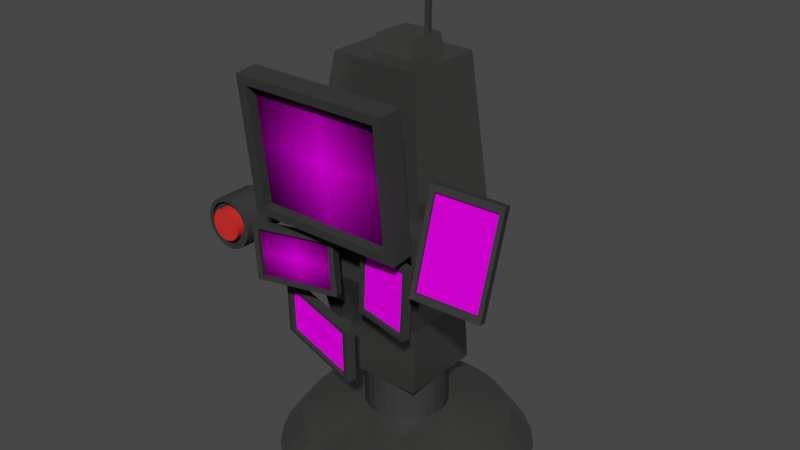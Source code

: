 # Source: BossAI.blend  (saved by Blender 2.83.18; exported with 4.5.12 LTS)
import bpy
from mathutils import Matrix  # noqa: F401  (used for matrix-valued properties, if any)

bpy.ops.wm.read_factory_settings(use_empty=True)
scene = bpy.context.scene
scene.name = 'Scene'

# ---- collections
col_collection = bpy.data.collections.new('Collection'); scene.collection.children.link(col_collection)

# ---- images (referenced by path relative to the original .blend; pixels are not part of the script)
import os
ASSET_DIR = os.environ.get("B2B_ASSET_DIR", "")  # directory of the original .blend (textures are referenced by path, not embedded)
HERE = os.path.dirname(os.path.abspath(__file__))  # packed textures are extracted next to this script under _unpacked/

def load_image(name, relpath, width, height, colorspace="sRGB"):
    """Load a texture the original file referenced (path relative to the .blend, or extracted next to this script)."""
    p = next((c for c in (os.path.join(HERE, relpath), os.path.join(ASSET_DIR, relpath)) if relpath and os.path.exists(c)), "")
    if p:
        img = bpy.data.images.load(p, check_existing=True)
        img.name = name
    else:  # same state as the original file: an image datablock whose file is absent (Cycles renders it pink)
        img = bpy.data.images.new(name, width, height)
        img.source = "FILE"
        img.filepath = "//" + (relpath or name)
    img.colorspace_settings.name = colorspace
    return img
img_bosseye_jpg = load_image('BossEye.jpg', 'BossEye.jpg', 1024, 1024, 'sRGB')
img_bossmap_png = load_image('BossMap.png', 'BossMap.png', 1024, 1024, 'sRGB')
img_bosseye2_jpg = load_image('BossEye2.jpg', 'BossEye2.jpg', 1024, 1024, 'sRGB')
img_bosseye3_jpg = load_image('BossEye3.jpg', 'BossEye3.jpg', 1024, 1024, 'sRGB')
img_bosshp1_png = load_image('BossHP1.png', 'BossHP1.png', 1024, 1024, 'sRGB')
img_bosshp2_png = load_image('BossHP2.png', 'BossHP2.png', 1024, 1024, 'sRGB')
img_bosshp3_png = load_image('BossHP3.png', 'BossHP3.png', 1024, 1024, 'sRGB')
img_bosshp4_png = load_image('BossHP4.png', 'BossHP4.png', 1024, 1024, 'sRGB')
img_bosshp5_png = load_image('BossHP5.png', 'BossHP5.png', 1024, 1024, 'sRGB')

# ---- materials (node trees are filled in below, after node groups)
mat_metal = bpy.data.materials.new('Metal')
mat_metal.use_transparent_shadow = False
mat_black = bpy.data.materials.new('Black')
mat_black.use_transparent_shadow = False
mat_material_001 = bpy.data.materials.new('Material.001')
mat_material_001.use_transparent_shadow = False
mat_bossmap = bpy.data.materials.new('BossMap')
mat_bossmap.use_transparent_shadow = False
mat_bosseye2 = bpy.data.materials.new('BossEye2')
mat_bosseye2.use_transparent_shadow = False
mat_material_002 = bpy.data.materials.new('Material.002')
mat_material_002.use_transparent_shadow = False
mat_bosshp1 = bpy.data.materials.new('BossHP1')
mat_bosshp1.use_transparent_shadow = False
mat_bosshp2 = bpy.data.materials.new('BossHP2')
mat_bosshp2.use_transparent_shadow = False
mat_bosshp3 = bpy.data.materials.new('BossHP3')
mat_bosshp3.use_transparent_shadow = False
mat_bosshp4 = bpy.data.materials.new('BossHP4')
mat_bosshp4.use_transparent_shadow = False
mat_bosshp5 = bpy.data.materials.new('BossHP5')
mat_bosshp5.use_transparent_shadow = False
mat_red = bpy.data.materials.new('Red')
mat_red.use_transparent_shadow = False

# ---- material node trees
mat_metal.use_nodes = True; mat_metal.node_tree.nodes.clear()
_N = mat_metal.node_tree.nodes; _L = mat_metal.node_tree.links
n0 = _N.new('ShaderNodeBsdfPrincipled'); n0.name = 'Principled BSDF'; n0.location = (10, 300)
n0.distribution = 'GGX'
n0.subsurface_method = 'BURLEY'
n0.inputs[0].default_value = (0.1789, 0.1771, 0.1717, 1.0)
n0.inputs[1].default_value = 0.8043
n0.inputs[2].default_value = 0.25
n0.inputs[3].default_value = 1.45
n0.inputs[13].default_value = 0.6848
n0.inputs[27].default_value = (0.0, 0.0, 0.0, 1.0)
n0.inputs[28].default_value = 1.0
n1 = _N.new('ShaderNodeOutputMaterial'); n1.name = 'Material Output'; n1.location = (300, 300)
_L.new(n0.outputs[0], n1.inputs[0])
n1.is_active_output = True
mat_black.use_nodes = True; mat_black.node_tree.nodes.clear()
_N = mat_black.node_tree.nodes; _L = mat_black.node_tree.links
n0 = _N.new('ShaderNodeBsdfPrincipled'); n0.name = 'Principled BSDF'; n0.location = (10, 300)
n0.distribution = 'GGX'
n0.subsurface_method = 'BURLEY'
n0.inputs[0].default_value = (0.03968, 0.03968, 0.03968, 1.0)
n0.inputs[2].default_value = 0.663
n0.inputs[3].default_value = 1.45
n0.inputs[13].default_value = 0.08696
n0.inputs[27].default_value = (0.0, 0.0, 0.0, 1.0)
n0.inputs[28].default_value = 1.0
n1 = _N.new('ShaderNodeOutputMaterial'); n1.name = 'Material Output'; n1.location = (300, 300)
_L.new(n0.outputs[0], n1.inputs[0])
n1.is_active_output = True
mat_material_001.use_nodes = True; mat_material_001.node_tree.nodes.clear()
_N = mat_material_001.node_tree.nodes; _L = mat_material_001.node_tree.links
n0 = _N.new('ShaderNodeOutputMaterial'); n0.name = 'Material Output'; n0.location = (300, 300)
n1 = _N.new('ShaderNodeBsdfDiffuse'); n1.name = 'Diffuse BSDF'; n1.location = (10, 300)
n1.inputs[1].default_value = 0.5
n2 = _N.new('ShaderNodeTexImage'); n2.name = 'Image Texture'; n2.location = (-280, 280)
n2.image = img_bosseye_jpg
n2.extension = 'CLIP'
_L.new(n1.outputs[0], n0.inputs[0])
_L.new(n2.outputs[0], n1.inputs[0])
n0.is_active_output = True
mat_bossmap.use_nodes = True; mat_bossmap.node_tree.nodes.clear()
_N = mat_bossmap.node_tree.nodes; _L = mat_bossmap.node_tree.links
n0 = _N.new('ShaderNodeOutputMaterial'); n0.name = 'Material Output'; n0.location = (300, 300)
n1 = _N.new('ShaderNodeBsdfDiffuse'); n1.name = 'Diffuse BSDF'; n1.location = (10, 300)
n1.inputs[1].default_value = 0.5
n2 = _N.new('ShaderNodeTexImage'); n2.name = 'Image Texture'; n2.location = (-280, 280)
n2.image = img_bossmap_png
n2.extension = 'EXTEND'
_L.new(n1.outputs[0], n0.inputs[0])
_L.new(n2.outputs[0], n1.inputs[0])
n0.is_active_output = True
mat_bosseye2.use_nodes = True; mat_bosseye2.node_tree.nodes.clear()
_N = mat_bosseye2.node_tree.nodes; _L = mat_bosseye2.node_tree.links
n0 = _N.new('ShaderNodeOutputMaterial'); n0.name = 'Material Output'; n0.location = (300, 300)
n1 = _N.new('ShaderNodeBsdfDiffuse'); n1.name = 'Diffuse BSDF'; n1.location = (10, 300)
n1.inputs[1].default_value = 0.5
n2 = _N.new('ShaderNodeTexImage'); n2.name = 'Image Texture'; n2.location = (-280, 280)
n2.image = img_bosseye2_jpg
n2.extension = 'CLIP'
_L.new(n1.outputs[0], n0.inputs[0])
_L.new(n2.outputs[0], n1.inputs[0])
n0.is_active_output = True
mat_material_002.use_nodes = True; mat_material_002.node_tree.nodes.clear()
_N = mat_material_002.node_tree.nodes; _L = mat_material_002.node_tree.links
n0 = _N.new('ShaderNodeOutputMaterial'); n0.name = 'Material Output'; n0.location = (300, 300)
n1 = _N.new('ShaderNodeBsdfDiffuse'); n1.name = 'Diffuse BSDF'; n1.location = (10, 300)
n1.inputs[1].default_value = 0.5
n2 = _N.new('ShaderNodeTexImage'); n2.name = 'Image Texture'; n2.location = (-280, 280)
n2.image = img_bosseye3_jpg
_L.new(n1.outputs[0], n0.inputs[0])
_L.new(n2.outputs[0], n1.inputs[0])
n0.is_active_output = True
mat_bosshp1.use_nodes = True; mat_bosshp1.node_tree.nodes.clear()
_N = mat_bosshp1.node_tree.nodes; _L = mat_bosshp1.node_tree.links
n0 = _N.new('ShaderNodeOutputMaterial'); n0.name = 'Material Output'; n0.location = (300, 300)
n1 = _N.new('ShaderNodeBsdfDiffuse'); n1.name = 'Diffuse BSDF'; n1.location = (10, 300)
n1.inputs[1].default_value = 0.5
n2 = _N.new('ShaderNodeTexImage'); n2.name = 'Image Texture'; n2.location = (-280, 280)
n2.image = img_bosshp1_png
n2.extension = 'EXTEND'
_L.new(n1.outputs[0], n0.inputs[0])
_L.new(n2.outputs[0], n1.inputs[0])
n0.is_active_output = True
mat_bosshp2.use_nodes = True; mat_bosshp2.node_tree.nodes.clear()
_N = mat_bosshp2.node_tree.nodes; _L = mat_bosshp2.node_tree.links
n0 = _N.new('ShaderNodeOutputMaterial'); n0.name = 'Material Output'; n0.location = (300, 300)
n1 = _N.new('ShaderNodeBsdfDiffuse'); n1.name = 'Diffuse BSDF'; n1.location = (10, 300)
n1.inputs[1].default_value = 0.5
n2 = _N.new('ShaderNodeTexImage'); n2.name = 'Image Texture'; n2.location = (-280, 280)
n2.image = img_bosshp2_png
n2.extension = 'EXTEND'
_L.new(n1.outputs[0], n0.inputs[0])
_L.new(n2.outputs[0], n1.inputs[0])
n0.is_active_output = True
mat_bosshp3.use_nodes = True; mat_bosshp3.node_tree.nodes.clear()
_N = mat_bosshp3.node_tree.nodes; _L = mat_bosshp3.node_tree.links
n0 = _N.new('ShaderNodeOutputMaterial'); n0.name = 'Material Output'; n0.location = (300, 300)
n1 = _N.new('ShaderNodeBsdfDiffuse'); n1.name = 'Diffuse BSDF'; n1.location = (10, 300)
n1.inputs[1].default_value = 0.5
n2 = _N.new('ShaderNodeTexImage'); n2.name = 'Image Texture'; n2.location = (-280, 280)
n2.image = img_bosshp3_png
n2.extension = 'EXTEND'
_L.new(n1.outputs[0], n0.inputs[0])
_L.new(n2.outputs[0], n1.inputs[0])
n0.is_active_output = True
mat_bosshp4.use_nodes = True; mat_bosshp4.node_tree.nodes.clear()
_N = mat_bosshp4.node_tree.nodes; _L = mat_bosshp4.node_tree.links
n0 = _N.new('ShaderNodeOutputMaterial'); n0.name = 'Material Output'; n0.location = (300, 300)
n1 = _N.new('ShaderNodeBsdfDiffuse'); n1.name = 'Diffuse BSDF'; n1.location = (10, 300)
n1.inputs[1].default_value = 0.5
n2 = _N.new('ShaderNodeTexImage'); n2.name = 'Image Texture'; n2.location = (-280, 280)
n2.image = img_bosshp4_png
n2.extension = 'EXTEND'
_L.new(n1.outputs[0], n0.inputs[0])
_L.new(n2.outputs[0], n1.inputs[0])
n0.is_active_output = True
mat_bosshp5.use_nodes = True; mat_bosshp5.node_tree.nodes.clear()
_N = mat_bosshp5.node_tree.nodes; _L = mat_bosshp5.node_tree.links
n0 = _N.new('ShaderNodeOutputMaterial'); n0.name = 'Material Output'; n0.location = (300, 300)
n1 = _N.new('ShaderNodeBsdfDiffuse'); n1.name = 'Diffuse BSDF'; n1.location = (10, 300)
n1.inputs[1].default_value = 0.5
n2 = _N.new('ShaderNodeTexImage'); n2.name = 'Image Texture'; n2.location = (-280, 280)
n2.image = img_bosshp5_png
n2.extension = 'EXTEND'
_L.new(n1.outputs[0], n0.inputs[0])
_L.new(n2.outputs[0], n1.inputs[0])
n0.is_active_output = True
mat_red.use_nodes = True; mat_red.node_tree.nodes.clear()
_N = mat_red.node_tree.nodes; _L = mat_red.node_tree.links
n0 = _N.new('ShaderNodeBsdfPrincipled'); n0.name = 'Principled BSDF'; n0.location = (10, 300)
n0.distribution = 'GGX'
n0.subsurface_method = 'BURLEY'
n0.inputs[0].default_value = (0.8, 0.0243, 0.0243, 1.0)
n0.inputs[3].default_value = 1.45
n0.inputs[27].default_value = (0.0, 0.0, 0.0, 1.0)
n0.inputs[28].default_value = 1.0
n1 = _N.new('ShaderNodeOutputMaterial'); n1.name = 'Material Output'; n1.location = (300, 300)
_L.new(n0.outputs[0], n1.inputs[0])
n1.is_active_output = True

# ---- world
world_world = bpy.data.worlds.new('World'); scene.world = world_world
world_world.use_nodes = True; world_world.node_tree.nodes.clear()
_N = world_world.node_tree.nodes; _L = world_world.node_tree.links
n0 = _N.new('ShaderNodeOutputWorld'); n0.name = 'World Output'; n0.location = (300, 300)
n1 = _N.new('ShaderNodeBackground'); n1.name = 'Background'; n1.location = (10, 300)
n1.inputs[0].default_value = (0.05088, 0.05088, 0.05088, 1.0)
_L.new(n1.outputs[0], n0.inputs[0])
n0.is_active_output = True
world_world.color = (0.05088, 0.05088, 0.05088)
world_world.use_sun_shadow = False
world_world.sun_shadow_jitter_overblur = 0.0

# ---- meshes
me_cube_001 = bpy.data.meshes.new('Cube.001')
me_cube_001.from_pydata([(-0.6453, -0.6453, -0.8017), (-1.069, -0.1991, 1.206), (-0.6453, 0.6453, -0.8017), (-1.069, 0.3054, 1.284), (0.6453, -0.6453, -0.8017), (1.08, -1.08, 1.004), (0.6453, 0.6453, -0.8017), (1.08, 0.594, 1.004), (-0.842, -0.842, 0.4167), (-0.842, 0.2638, 0.4167), (0.842, 0.2638, 0.4167), (0.842, -0.842, 0.4167), (0.0, 1.962, -2.229), (-9.098e-08, 0.6355, -1.472), (0.3828, 1.924, -2.229), (0.124, 0.6233, -1.472), (0.7509, 1.813, -2.229), (0.2432, 0.5871, -1.472), (1.09, 1.631, -2.229), (0.3531, 0.5284, -1.472), (1.387, 1.387, -2.229), (0.4494, 0.4494, -1.472), (1.631, 1.09, -2.229), (0.5284, 0.3531, -1.472), (1.813, 0.7509, -2.229), (0.5871, 0.2432, -1.472), (1.924, 0.3828, -2.229), (0.6233, 0.124, -1.472), (1.962, 1.481e-07, -2.229), (0.6355, 1.68e-07, -1.472), (1.924, -0.3828, -2.229), (0.6233, -0.124, -1.472), (1.813, -0.7509, -2.229), (0.5871, -0.2432, -1.472), (1.631, -1.09, -2.229), (0.5284, -0.3531, -1.472), (1.387, -1.387, -2.229), (0.4494, -0.4494, -1.472), (1.09, -1.631, -2.229), (0.3531, -0.5284, -1.472), (0.7509, -1.813, -2.229), (0.2432, -0.5871, -1.472), (0.3828, -1.924, -2.229), (0.124, -0.6233, -1.472), (-6.393e-07, -1.962, -2.229), (-2.071e-07, -0.6355, -1.472), (-0.3828, -1.924, -2.229), (-0.124, -0.6233, -1.472), (-0.7509, -1.813, -2.229), (-0.2432, -0.5871, -1.472), (-1.09, -1.631, -2.229), (-0.3531, -0.5284, -1.472), (-1.387, -1.387, -2.229), (-0.4494, -0.4494, -1.472), (-1.631, -1.09, -2.229), (-0.5284, -0.3531, -1.472), (-1.813, -0.7509, -2.229), (-0.5871, -0.2432, -1.472), (-1.924, -0.3828, -2.229), (-0.6233, -0.124, -1.472), (-1.962, 1.895e-06, -2.229), (-0.6355, 7.9e-07, -1.472), (-1.924, 0.3828, -2.229), (-0.6233, 0.124, -1.472), (-1.813, 0.7509, -2.229), (-0.5871, 0.2432, -1.472), (-1.631, 1.09, -2.229), (-0.5284, 0.3531, -1.472), (-1.387, 1.387, -2.229), (-0.4494, 0.4494, -1.472), (-1.09, 1.631, -2.229), (-0.3531, 0.5284, -1.472), (-0.7509, 1.813, -2.229), (-0.2432, 0.5871, -1.472), (-0.3828, 1.924, -2.229), (-0.124, 0.6233, -1.472), (0.3127, 1.572, -1.743), (3.764e-08, 1.603, -1.743), (0.6133, 1.481, -1.743), (0.8904, 1.333, -1.743), (1.133, 1.133, -1.743), (1.333, 0.8904, -1.743), (1.481, 0.6133, -1.743), (1.572, 0.3127, -1.743), (1.603, 2.453e-07, -1.743), (1.572, -0.3127, -1.743), (1.481, -0.6133, -1.743), (1.333, -0.8904, -1.743), (1.133, -1.133, -1.743), (0.8904, -1.333, -1.743), (0.6133, -1.481, -1.743), (0.3127, -1.572, -1.743), (-4.846e-07, -1.603, -1.743), (-0.3127, -1.572, -1.743), (-0.6133, -1.481, -1.743), (-0.8904, -1.333, -1.743), (-1.133, -1.133, -1.743), (-1.333, -0.8904, -1.743), (-1.481, -0.6133, -1.743), (-1.572, -0.3127, -1.743), (-1.603, 1.672e-06, -1.743), (-1.572, 0.3127, -1.743), (-1.481, 0.6133, -1.743), (-1.333, 0.8904, -1.743), (-1.133, 1.133, -1.743), (-0.8904, 1.333, -1.743), (-0.6133, 1.481, -1.743), (-0.3127, 1.572, -1.743), (0.124, 0.6233, -0.8122), (-1.009e-07, 0.6355, -0.8122), (0.2432, 0.5871, -0.8122), (0.3531, 0.5284, -0.8122), (0.4494, 0.4494, -0.8122), (0.5284, 0.3531, -0.8122), (0.5871, 0.2432, -0.8122), (0.6233, 0.124, -0.8122), (0.6355, 1.68e-07, -0.8122), (0.6233, -0.124, -0.8122), (0.5871, -0.2432, -0.8122), (0.5284, -0.3531, -0.8122), (0.4494, -0.4494, -0.8122), (0.3531, -0.5284, -0.8122), (0.2432, -0.5871, -0.8122), (0.124, -0.6233, -0.8122), (-2.17e-07, -0.6355, -0.8122), (-0.124, -0.6233, -0.8122), (-0.2432, -0.5871, -0.8122), (-0.3531, -0.5284, -0.8122), (-0.4494, -0.4494, -0.8122), (-0.5284, -0.3531, -0.8122), (-0.5871, -0.2432, -0.8122), (-0.6233, -0.124, -0.8122), (-0.6355, 7.9e-07, -0.8122), (-0.6233, 0.124, -0.8122), (-0.5871, 0.2432, -0.8122), (-0.5284, 0.3531, -0.8122), (-0.4494, 0.4494, -0.8122), (-0.3531, 0.5284, -0.8122), (-0.2432, 0.5871, -0.8122), (-0.124, 0.6233, -0.8122), (-1.061, -0.2215, 2.113), (-1.061, 0.05179, 2.156), (0.6812, 0.4864, 4.048), (0.6812, -0.6812, 4.048), (-1.061, -0.08484, 2.135), (2.652e-08, 0.4864, 4.048), (0.6812, 8.427e-08, 4.048), (2.652e-08, -0.6812, 4.048), (-1.061, 0.0449, 2.155), (0.3406, 0.4864, 4.048), (0.6812, -0.3406, 4.048), (-0.3406, -0.6812, 4.048), (-1.061, -0.2146, 2.115), (-0.3406, 0.4864, 4.048), (0.6812, 0.3406, 4.048), (0.3406, -0.6812, 4.048), (2.652e-08, -0.3406, 4.048), (2.652e-08, 0.3406, 4.048), (0.3406, 8.427e-08, 4.048), (-0.3406, 8.427e-08, 4.048), (-0.3406, 0.3406, 4.048), (0.3406, 0.3406, 4.048), (0.3406, -0.3406, 4.048), (-0.3406, -0.3406, 4.048), (-0.6766, 0.3383, 4.048), (-0.6766, 0.4818, 4.048), (0.3383, 0.4818, 4.048), (0.6766, 0.4818, 4.048), (0.6766, -0.3383, 4.048), (0.6766, -0.6766, 4.048), (-0.3383, -0.6766, 4.048), (-0.6766, -0.6766, 4.048), (-0.6766, -0.3383, 4.048), (-0.3383, 0.4818, 4.048), (0.6766, 0.3383, 4.048), (0.3383, -0.6766, 4.048), (-0.3383, 0.3383, 4.048), (0.3383, 0.3383, 4.048), (0.3383, -0.3383, 4.048), (-0.3383, -0.3383, 4.048), (0.1639, 0.199, 4.27), (0.1639, 0.1309, 4.27), (-0.2951, 8.427e-08, 4.27), (2.652e-08, -0.2951, 4.27), (0.2319, 0.1309, 4.27), (-0.2951, 0.2951, 4.27), (0.2319, 0.199, 4.27), (0.2951, -0.2951, 4.27), (-0.2951, -0.2951, 4.27), (-1.08, -1.08, 1.004), (-1.08, 0.594, 1.004), (-0.6812, 0.3406, 4.048), (-0.6812, 0.4864, 4.048), (-0.6812, -0.6812, 4.048), (-0.6812, -0.3406, 4.048), (-0.6812, 8.427e-08, 4.048), (-2.06, -0.3693, 1.031), (-2.261, 0.002133, 1.089), (-2.206, -0.1667, 1.602), (-2.209, -0.1617, 1.602), (-2.1, -0.3628, 1.571), (-2.103, -0.3578, 1.572), (-2.155, -0.2623, 1.587), (-2.101, -0.7666, 0.9844), (-2.528, -0.7638, 0.9849), (-2.424, -0.8398, 1.512), (-2.43, -0.8397, 1.512), (-2.199, -0.8413, 1.512), (-2.205, -0.8412, 1.512), (-2.314, -0.8405, 1.512), (2.652e-08, 0.2951, 4.27), (2.652e-08, 8.427e-08, 4.27), (0.2951, 8.427e-08, 4.27), (0.2951, 0.2951, 4.27), (0.1639, 0.199, 4.944), (0.1639, 0.1309, 4.944), (0.2319, 0.1309, 4.944), (0.2319, 0.199, 4.944), (0.1482, 0.2146, 5.004), (0.1482, 0.1153, 5.004), (0.2476, 0.1153, 5.004), (0.2476, 0.2146, 5.004), (0.167, 0.1958, 5.045), (0.167, 0.1341, 5.045), (0.2287, 0.1341, 5.045), (0.2287, 0.1958, 5.045)], [], [(8, 189, 190, 9), (9, 190, 7, 10), (10, 7, 5, 11), (11, 5, 189, 8), (2, 6, 4, 0), (5, 7, 142, 154, 146, 150, 143), (4, 11, 8, 0), (6, 10, 11, 4), (2, 9, 10, 6), (0, 8, 9, 2), (12, 77, 76, 14), (14, 76, 78, 16), (16, 78, 79, 18), (18, 79, 80, 20), (20, 80, 81, 22), (22, 81, 82, 24), (24, 82, 83, 26), (26, 83, 84, 28), (28, 84, 85, 30), (30, 85, 86, 32), (32, 86, 87, 34), (34, 87, 88, 36), (36, 88, 89, 38), (38, 89, 90, 40), (40, 90, 91, 42), (42, 91, 92, 44), (44, 92, 93, 46), (46, 93, 94, 48), (48, 94, 95, 50), (50, 95, 96, 52), (52, 96, 97, 54), (54, 97, 98, 56), (56, 98, 99, 58), (58, 99, 100, 60), (60, 100, 101, 62), (62, 101, 102, 64), (64, 102, 103, 66), (66, 103, 104, 68), (68, 104, 105, 70), (70, 105, 106, 72), (75, 73, 138, 139), (72, 106, 107, 74), (74, 107, 77, 12), (12, 14, 16, 18, 20, 22, 24, 26, 28, 30, 32, 34, 36, 38, 40, 42, 44, 46, 48, 50, 52, 54, 56, 58, 60, 62, 64, 66, 68, 70, 72, 74), (13, 15, 76, 77), (15, 17, 78, 76), (17, 19, 79, 78), (19, 21, 80, 79), (21, 23, 81, 80), (23, 25, 82, 81), (25, 27, 83, 82), (27, 29, 84, 83), (29, 31, 85, 84), (31, 33, 86, 85), (33, 35, 87, 86), (35, 37, 88, 87), (37, 39, 89, 88), (39, 41, 90, 89), (41, 43, 91, 90), (43, 45, 92, 91), (45, 47, 93, 92), (47, 49, 94, 93), (49, 51, 95, 94), (51, 53, 96, 95), (53, 55, 97, 96), (55, 57, 98, 97), (57, 59, 99, 98), (59, 61, 100, 99), (61, 63, 101, 100), (63, 65, 102, 101), (65, 67, 103, 102), (67, 69, 104, 103), (69, 71, 105, 104), (71, 73, 106, 105), (73, 75, 107, 106), (75, 13, 77, 107), (108, 109, 139, 138, 137, 136, 135, 134, 133, 132, 131, 130, 129, 128, 127, 126, 125, 124, 123, 122, 121, 120, 119, 118, 117, 116, 115, 114, 113, 112, 111, 110), (49, 47, 125, 126), (23, 21, 112, 113), (13, 75, 139, 109), (51, 49, 126, 127), (25, 23, 113, 114), (53, 51, 127, 128), (27, 25, 114, 115), (55, 53, 128, 129), (29, 27, 115, 116), (57, 55, 129, 130), (31, 29, 116, 117), (59, 57, 130, 131), (33, 31, 117, 118), (61, 59, 131, 132), (35, 33, 118, 119), (63, 61, 132, 133), (37, 35, 119, 120), (65, 63, 133, 134), (39, 37, 120, 121), (67, 65, 134, 135), (41, 39, 121, 122), (15, 13, 109, 108), (69, 67, 135, 136), (43, 41, 122, 123), (17, 15, 108, 110), (71, 69, 136, 137), (45, 43, 123, 124), (19, 17, 110, 111), (73, 71, 137, 138), (47, 45, 124, 125), (21, 19, 111, 112), (191, 160, 176, 164), (140, 152, 201, 200), (189, 5, 143, 155, 147, 151, 193), (7, 190, 192, 153, 145, 149, 142), (162, 156, 147, 155), (156, 162, 187, 183), (160, 191, 195, 159), (157, 160, 185, 210), (145, 153, 160, 157), (142, 149, 166, 167), (154, 161, 158, 146), (150, 162, 178, 168), (149, 145, 157, 161), (155, 143, 169, 175), (146, 158, 162, 150), (159, 163, 188, 182), (156, 163, 151, 147), (158, 161, 213, 212), (159, 195, 194, 163), (179, 172, 171, 170), (173, 165, 164, 176), (167, 166, 177, 174), (168, 178, 175, 169), (143, 150, 168, 169), (151, 163, 179, 170), (193, 151, 170, 171), (149, 161, 177, 166), (161, 154, 174, 177), (194, 193, 171, 172), (163, 194, 172, 179), (153, 192, 165, 173), (162, 155, 175, 178), (160, 153, 173, 176), (154, 142, 167, 174), (192, 191, 164, 165), (186, 180, 214, 217), (210, 185, 182, 211), (212, 211, 183, 187), (211, 182, 188, 183), (160, 159, 182, 185), (162, 158, 212, 187), (161, 157, 210, 213), (163, 156, 183, 188), (1, 3, 190, 189), (141, 148, 191, 192), (140, 1, 189, 193), (3, 141, 192, 190), (144, 152, 194, 195), (148, 144, 195, 191), (152, 140, 193, 194), (199, 197, 204, 206), (152, 144, 202, 201), (1, 140, 200, 196), (3, 1, 196, 197), (144, 148, 198, 202), (141, 3, 197, 199), (148, 141, 199, 198), (204, 203, 207, 208, 209, 205, 206), (198, 199, 206, 205), (200, 201, 208, 207), (201, 202, 209, 208), (196, 200, 207, 203), (197, 196, 203, 204), (202, 198, 205, 209), (181, 180, 210, 211), (184, 181, 211, 212), (186, 184, 212, 213), (180, 186, 213, 210), (215, 216, 220, 219), (181, 184, 216, 215), (184, 186, 217, 216), (180, 181, 215, 214), (220, 221, 225, 224), (216, 217, 221, 220), (214, 215, 219, 218), (217, 214, 218, 221), (225, 222, 223, 224), (218, 219, 223, 222), (221, 218, 222, 225), (219, 220, 224, 223)])
me_cube_001.polygons.foreach_set('material_index', [0, 0, 0, 0, 0, 0, 0, 0, 0, 0, 0, 0, 0, 0, 0, 0, 0, 0, 0, 0, 0, 0, 0, 0, 0, 0, 0, 0, 0, 0, 0, 0, 0, 0, 0, 0, 0, 0, 0, 0, 1, 0, 0, 0, 0, 0, 0, 0, 0, 0, 0, 0, 0, 0, 0, 0, 0, 0, 0, 0, 0, 0, 0, 0, 0, 0, 0, 0, 0, 0, 0, 0, 0, 0, 0, 0, 0, 1, 1, 1, 1, 1, 1, 1, 1, 1, 1, 1, 1, 1, 1, 1, 1, 1, 1, 1, 1, 1, 1, 1, 1, 1, 1, 1, 1, 1, 1, 1, 0, 0, 0, 0, 0, 0, 0, 0, 0, 0, 0, 0, 0, 0, 0, 0, 0, 0, 0, 0, 0, 0, 0, 0, 0, 0, 0, 0, 0, 0, 0, 0, 0, 0, 0, 1, 0, 0, 0, 0, 0, 0, 0, 0, 0, 0, 0, 0, 0, 0, 0, 0, 0, 0, 0, 0, 0, 0, 0, 0, 0, 0, 0, 0, 0, 0, 0, 0, 1, 1, 1, 1, 1, 1, 1, 1, 1, 1, 1, 1])
_uv = me_cube_001.uv_layers.new(name='UVMap')
_uv.uv.foreach_set('vector', [0.5, 0.0, 0.625, 0.0, 0.625, 0.25, 0.5, 0.25, 0.5, 0.25, 0.625, 0.25, 0.625, 0.5, 0.5, 0.5, 0.5, 0.5, 0.625, 0.5, 0.625, 0.75, 0.5, 0.75, 0.5, 0.75, 0.625, 0.75, 0.625, 1.0, 0.5, 1.0, 0.125, 0.5, 0.375, 0.5, 0.375, 0.75, 0.125, 0.75, 0.625, 0.75, 0.625, 0.5, 0.625, 0.5, 0.625, 0.5625, 0.625, 0.625, 0.625, 0.6875, 0.625, 0.75, 0.375, 0.75, 0.5, 0.75, 0.5, 1.0, 0.375, 1.0, 0.375, 0.5, 0.5, 0.5, 0.5, 0.75, 0.375, 0.75, 0.375, 0.25, 0.5, 0.25, 0.5, 0.5, 0.375, 0.5, 0.375, 0.0, 0.5, 0.0, 0.5, 0.25, 0.375, 0.25, 1.0, 0.5, 1.0, 1.0, 0.9688, 1.0, 0.9688, 0.5, 0.9688, 0.5, 0.9688, 1.0, 0.9375, 1.0, 0.9375, 0.5, 0.9375, 0.5, 0.9375, 1.0, 0.9062, 1.0, 0.9062, 0.5, 0.9062, 0.5, 0.9062, 1.0, 0.875, 1.0, 0.875, 0.5, 0.875, 0.5, 0.875, 1.0, 0.8438, 1.0, 0.8438, 0.5, 0.8438, 0.5, 0.8438, 1.0, 0.8125, 1.0, 0.8125, 0.5, 0.8125, 0.5, 0.8125, 1.0, 0.7812, 1.0, 0.7812, 0.5, 0.7812, 0.5, 0.7812, 1.0, 0.75, 1.0, 0.75, 0.5, 0.75, 0.5, 0.75, 1.0, 0.7188, 1.0, 0.7188, 0.5, 0.7188, 0.5, 0.7188, 1.0, 0.6875, 1.0, 0.6875, 0.5, 0.6875, 0.5, 0.6875, 1.0, 0.6562, 1.0, 0.6562, 0.5, 0.6562, 0.5, 0.6562, 1.0, 0.625, 1.0, 0.625, 0.5, 0.625, 0.5, 0.625, 1.0, 0.5938, 1.0, 0.5938, 0.5, 0.5938, 0.5, 0.5938, 1.0, 0.5625, 1.0, 0.5625, 0.5, 0.5625, 0.5, 0.5625, 1.0, 0.5312, 1.0, 0.5312, 0.5, 0.5312, 0.5, 0.5312, 1.0, 0.5, 1.0, 0.5, 0.5, 0.5, 0.5, 0.5, 1.0, 0.4688, 1.0, 0.4688, 0.5, 0.4688, 0.5, 0.4688, 1.0, 0.4375, 1.0, 0.4375, 0.5, 0.4375, 0.5, 0.4375, 1.0, 0.4062, 1.0, 0.4062, 0.5, 0.4062, 0.5, 0.4062, 1.0, 0.375, 1.0, 0.375, 0.5, 0.375, 0.5, 0.375, 1.0, 0.3438, 1.0, 0.3438, 0.5, 0.3438, 0.5, 0.3438, 1.0, 0.3125, 1.0, 0.3125, 0.5, 0.3125, 0.5, 0.3125, 1.0, 0.2812, 1.0, 0.2812, 0.5, 0.2812, 0.5, 0.2812, 1.0, 0.25, 1.0, 0.25, 0.5, 0.25, 0.5, 0.25, 1.0, 0.2188, 1.0, 0.2188, 0.5, 0.2188, 0.5, 0.2188, 1.0, 0.1875, 1.0, 0.1875, 0.5, 0.1875, 0.5, 0.1875, 1.0, 0.1562, 1.0, 0.1562, 0.5, 0.1562, 0.5, 0.1562, 1.0, 0.125, 1.0, 0.125, 0.5, 0.125, 0.5, 0.125, 1.0, 0.09375, 1.0, 0.09375, 0.5, 0.09375, 0.5, 0.09375, 1.0, 0.0625, 1.0, 0.0625, 0.5, 0.2212, 0.3946, 0.1936, 0.3862, 0.1936, 0.3862, 0.2212, 0.3946, 0.0625, 0.5, 0.0625, 1.0, 0.03125, 1.0, 0.03125, 0.5, 0.03125, 0.5, 0.03125, 1.0, 0.0, 1.0, 0.0, 0.5, 0.75, 0.49, 0.7968, 0.4854, 0.8418, 0.4717, 0.8833, 0.4496, 0.9197, 0.4197, 0.9496, 0.3833, 0.9717, 0.3418, 0.9854, 0.2968, 0.99, 0.25, 0.9854, 0.2032, 0.9717, 0.1582, 0.9496, 0.1167, 0.9197, 0.08029, 0.8833, 0.05045, 0.8418, 0.02827, 0.7968, 0.01461, 0.75, 0.01, 0.7032, 0.01461, 0.6582, 0.02827, 0.6167, 0.05045, 0.5803, 0.08029, 0.5504, 0.1167, 0.5283, 0.1582, 0.5146, 0.2032, 0.51, 0.25, 0.5146, 0.2968, 0.5283, 0.3418, 0.5504, 0.3833, 0.5803, 0.4197, 0.6167, 0.4496, 0.6582, 0.4717, 0.7032, 0.4854, 0.25, 0.3975, 0.2788, 0.3946, 0.2968, 0.4854, 0.25, 0.49, 0.2788, 0.3946, 0.3064, 0.3862, 0.3418, 0.4717, 0.2968, 0.4854, 0.3064, 0.3862, 0.3319, 0.3726, 0.3833, 0.4496, 0.3418, 0.4717, 0.3319, 0.3726, 0.3543, 0.3543, 0.4197, 0.4197, 0.3833, 0.4496, 0.3543, 0.3543, 0.3726, 0.3319, 0.4496, 0.3833, 0.4197, 0.4197, 0.3726, 0.3319, 0.3862, 0.3064, 0.4717, 0.3418, 0.4496, 0.3833, 0.3862, 0.3064, 0.3946, 0.2788, 0.4854, 0.2968, 0.4717, 0.3418, 0.3946, 0.2788, 0.3975, 0.25, 0.49, 0.25, 0.4854, 0.2968, 0.3975, 0.25, 0.3946, 0.2212, 0.4854, 0.2032, 0.49, 0.25, 0.3946, 0.2212, 0.3862, 0.1936, 0.4717, 0.1582, 0.4854, 0.2032, 0.3862, 0.1936, 0.3726, 0.1681, 0.4496, 0.1167, 0.4717, 0.1582, 0.3726, 0.1681, 0.3543, 0.1457, 0.4197, 0.08029, 0.4496, 0.1167, 0.3543, 0.1457, 0.3319, 0.1274, 0.3833, 0.05045, 0.4197, 0.08029, 0.3319, 0.1274, 0.3064, 0.1138, 0.3418, 0.02827, 0.3833, 0.05045, 0.3064, 0.1138, 0.2788, 0.1054, 0.2968, 0.01461, 0.3418, 0.02827, 0.2788, 0.1054, 0.25, 0.1025, 0.25, 0.01, 0.2968, 0.01461, 0.25, 0.1025, 0.2212, 0.1054, 0.2032, 0.01461, 0.25, 0.01, 0.2212, 0.1054, 0.1936, 0.1138, 0.1582, 0.02827, 0.2032, 0.01461, 0.1936, 0.1138, 0.1681, 0.1274, 0.1167, 0.05045, 0.1582, 0.02827, 0.1681, 0.1274, 0.1457, 0.1457, 0.08029, 0.08029, 0.1167, 0.05045, 0.1457, 0.1457, 0.1274, 0.1681, 0.05045, 0.1167, 0.08029, 0.08029, 0.1274, 0.1681, 0.1138, 0.1936, 0.02827, 0.1582, 0.05045, 0.1167, 0.1138, 0.1936, 0.1054, 0.2212, 0.01461, 0.2032, 0.02827, 0.1582, 0.1054, 0.2212, 0.1025, 0.25, 0.01, 0.25, 0.01461, 0.2032, 0.1025, 0.25, 0.1054, 0.2788, 0.01461, 0.2968, 0.01, 0.25, 0.1054, 0.2788, 0.1138, 0.3064, 0.02827, 0.3418, 0.01461, 0.2968, 0.1138, 0.3064, 0.1274, 0.3319, 0.05045, 0.3833, 0.02827, 0.3418, 0.1274, 0.3319, 0.1457, 0.3543, 0.08029, 0.4197, 0.05045, 0.3833, 0.1457, 0.3543, 0.1681, 0.3726, 0.1167, 0.4496, 0.08029, 0.4197, 0.1681, 0.3726, 0.1936, 0.3862, 0.1582, 0.4717, 0.1167, 0.4496, 0.1936, 0.3862, 0.2212, 0.3946, 0.2032, 0.4854, 0.1582, 0.4717, 0.2212, 0.3946, 0.25, 0.3975, 0.25, 0.49, 0.2032, 0.4854, 0.2788, 0.3946, 0.25, 0.3975, 0.2212, 0.3946, 0.1936, 0.3862, 0.1681, 0.3726, 0.1457, 0.3543, 0.1274, 0.3319, 0.1138, 0.3064, 0.1054, 0.2788, 0.1025, 0.25, 0.1054, 0.2212, 0.1138, 0.1936, 0.1274, 0.1681, 0.1457, 0.1457, 0.1681, 0.1274, 0.1936, 0.1138, 0.2212, 0.1054, 0.25, 0.1025, 0.2788, 0.1054, 0.3064, 0.1138, 0.3319, 0.1274, 0.3543, 0.1457, 0.3726, 0.1681, 0.3862, 0.1936, 0.3946, 0.2212, 0.3975, 0.25, 0.3946, 0.2788, 0.3862, 0.3064, 0.3726, 0.3319, 0.3543, 0.3543, 0.3319, 0.3726, 0.3064, 0.3862, 0.1936, 0.1138, 0.2212, 0.1054, 0.2212, 0.1054, 0.1936, 0.1138, 0.3726, 0.3319, 0.3543, 0.3543, 0.3543, 0.3543, 0.3726, 0.3319, 0.25, 0.3975, 0.2212, 0.3946, 0.2212, 0.3946, 0.25, 0.3975, 0.1681, 0.1274, 0.1936, 0.1138, 0.1936, 0.1138, 0.1681, 0.1274, 0.3862, 0.3064, 0.3726, 0.3319, 0.3726, 0.3319, 0.3862, 0.3064, 0.1457, 0.1457, 0.1681, 0.1274, 0.1681, 0.1274, 0.1457, 0.1457, 0.3946, 0.2788, 0.3862, 0.3064, 0.3862, 0.3064, 0.3946, 0.2788, 0.1274, 0.1681, 0.1457, 0.1457, 0.1457, 0.1457, 0.1274, 0.1681, 0.3975, 0.25, 0.3946, 0.2788, 0.3946, 0.2788, 0.3975, 0.25, 0.1138, 0.1936, 0.1274, 0.1681, 0.1274, 0.1681, 0.1138, 0.1936, 0.3946, 0.2212, 0.3975, 0.25, 0.3975, 0.25, 0.3946, 0.2212, 0.1054, 0.2212, 0.1138, 0.1936, 0.1138, 0.1936, 0.1054, 0.2212, 0.3862, 0.1936, 0.3946, 0.2212, 0.3946, 0.2212, 0.3862, 0.1936, 0.1025, 0.25, 0.1054, 0.2212, 0.1054, 0.2212, 0.1025, 0.25, 0.3726, 0.1681, 0.3862, 0.1936, 0.3862, 0.1936, 0.3726, 0.1681, 0.1054, 0.2788, 0.1025, 0.25, 0.1025, 0.25, 0.1054, 0.2788, 0.3543, 0.1457, 0.3726, 0.1681, 0.3726, 0.1681, 0.3543, 0.1457, 0.1138, 0.3064, 0.1054, 0.2788, 0.1054, 0.2788, 0.1138, 0.3064, 0.3319, 0.1274, 0.3543, 0.1457, 0.3543, 0.1457, 0.3319, 0.1274, 0.1274, 0.3319, 0.1138, 0.3064, 0.1138, 0.3064, 0.1274, 0.3319, 0.3064, 0.1138, 0.3319, 0.1274, 0.3319, 0.1274, 0.3064, 0.1138, 0.2788, 0.3946, 0.25, 0.3975, 0.25, 0.3975, 0.2788, 0.3946, 0.1457, 0.3543, 0.1274, 0.3319, 0.1274, 0.3319, 0.1457, 0.3543, 0.2788, 0.1054, 0.3064, 0.1138, 0.3064, 0.1138, 0.2788, 0.1054, 0.3064, 0.3862, 0.2788, 0.3946, 0.2788, 0.3946, 0.3064, 0.3862, 0.1681, 0.3726, 0.1457, 0.3543, 0.1457, 0.3543, 0.1681, 0.3726, 0.25, 0.1025, 0.2788, 0.1054, 0.2788, 0.1054, 0.25, 0.1025, 0.3319, 0.3726, 0.3064, 0.3862, 0.3064, 0.3862, 0.3319, 0.3726, 0.1936, 0.3862, 0.1681, 0.3726, 0.1681, 0.3726, 0.1936, 0.3862, 0.2212, 0.1054, 0.25, 0.1025, 0.25, 0.1025, 0.2212, 0.1054, 0.3543, 0.3543, 0.3319, 0.3726, 0.3319, 0.3726, 0.3543, 0.3543, 0.875, 0.5625, 0.8125, 0.5625, 0.8125, 0.5625, 0.875, 0.5625, 0.625, 0.06206, 0.625, 0.0652, 0.625, 0.0652, 0.625, 0.06206, 0.625, 1.0, 0.625, 0.75, 0.625, 0.75, 0.625, 0.8125, 0.625, 0.875, 0.625, 0.9375, 0.625, 1.0, 0.625, 0.5, 0.625, 0.25, 0.625, 0.25, 0.625, 0.3125, 0.625, 0.375, 0.625, 0.4375, 0.625, 0.5, 0.6875, 0.6875, 0.75, 0.6875, 0.75, 0.75, 0.6875, 0.75, 0.75, 0.6875, 0.6875, 0.6875, 0.6875, 0.6875, 0.75, 0.6875, 0.8125, 0.5625, 0.875, 0.5625, 0.875, 0.625, 0.8125, 0.625, 0.75, 0.5625, 0.8125, 0.5625, 0.8125, 0.5625, 0.75, 0.5625, 0.75, 0.5, 0.8125, 0.5, 0.8125, 0.5625, 0.75, 0.5625, 0.625, 0.5, 0.625, 0.4375, 0.625, 0.4375, 0.625, 0.5, 0.625, 0.5625, 0.6875, 0.5625, 0.6875, 0.625, 0.625, 0.625, 0.625, 0.6875, 0.6875, 0.6875, 0.6875, 0.6875, 0.625, 0.6875, 0.6875, 0.5, 0.75, 0.5, 0.75, 0.5625, 0.6875, 0.5625, 0.625, 0.8125, 0.625, 0.75, 0.625, 0.75, 0.625, 0.8125, 0.625, 0.625, 0.6875, 0.625, 0.6875, 0.6875, 0.625, 0.6875, 0.8125, 0.625, 0.8125, 0.6875, 0.8125, 0.6875, 0.8125, 0.625, 0.75, 0.6875, 0.8125, 0.6875, 0.8125, 0.75, 0.75, 0.75, 0.6875, 0.625, 0.6875, 0.5625, 0.6875, 0.5625, 0.6875, 0.625, 0.8125, 0.625, 0.875, 0.625, 0.875, 0.6875, 0.8125, 0.6875, 0.8125, 0.6875, 0.875, 0.6875, 0.875, 0.75, 0.8125, 0.75, 0.8125, 0.5, 0.875, 0.5, 0.875, 0.5625, 0.8125, 0.5625, 0.625, 0.5, 0.6875, 0.5, 0.6875, 0.5625, 0.625, 0.5625, 0.625, 0.6875, 0.6875, 0.6875, 0.6875, 0.75, 0.625, 0.75, 0.625, 0.75, 0.625, 0.6875, 0.625, 0.6875, 0.625, 0.75, 0.8125, 0.75, 0.8125, 0.6875, 0.8125, 0.6875, 0.8125, 0.75, 0.625, 1.0, 0.625, 0.9375, 0.625, 0.9375, 0.625, 1.0, 0.6875, 0.5, 0.6875, 0.5625, 0.6875, 0.5625, 0.6875, 0.5, 0.6875, 0.5625, 0.625, 0.5625, 0.625, 0.5625, 0.6875, 0.5625, 0.625, 0.0625, 0.625, 0.0, 0.625, 0.0, 0.625, 0.0625, 0.8125, 0.6875, 0.875, 0.6875, 0.875, 0.6875, 0.8125, 0.6875, 0.625, 0.3125, 0.625, 0.25, 0.625, 0.25, 0.625, 0.3125, 0.6875, 0.6875, 0.6875, 0.75, 0.6875, 0.75, 0.6875, 0.6875, 0.8125, 0.5625, 0.8125, 0.5, 0.8125, 0.5, 0.8125, 0.5625, 0.625, 0.5625, 0.625, 0.5, 0.625, 0.5, 0.625, 0.5625, 0.625, 0.25, 0.625, 0.1875, 0.625, 0.1875, 0.625, 0.25, 0.7115, 0.5865, 0.726, 0.5865, 0.726, 0.5865, 0.7115, 0.5865, 0.75, 0.5625, 0.8125, 0.5625, 0.8125, 0.625, 0.75, 0.625, 0.6875, 0.625, 0.75, 0.625, 0.75, 0.6875, 0.6875, 0.6875, 0.75, 0.625, 0.8125, 0.625, 0.8125, 0.6875, 0.75, 0.6875, 0.8125, 0.5625, 0.8125, 0.625, 0.8125, 0.625, 0.8125, 0.5625, 0.6875, 0.6875, 0.6875, 0.625, 0.6875, 0.625, 0.6875, 0.6875, 0.6875, 0.5625, 0.75, 0.5625, 0.75, 0.5625, 0.6875, 0.5625, 0.8125, 0.6875, 0.75, 0.6875, 0.75, 0.6875, 0.8125, 0.6875, 0.625, 0.04585, 0.625, 0.2042, 0.625, 0.25, 0.625, 0.0, 0.625, 0.1879, 0.625, 0.1848, 0.625, 0.1875, 0.625, 0.25, 0.625, 0.06206, 0.625, 0.04585, 0.625, 0.0, 0.625, 0.0, 0.625, 0.2042, 0.625, 0.1879, 0.625, 0.25, 0.625, 0.25, 0.625, 0.125, 0.625, 0.0652, 0.625, 0.0625, 0.625, 0.125, 0.625, 0.1848, 0.625, 0.125, 0.625, 0.125, 0.625, 0.1875, 0.625, 0.0652, 0.625, 0.06206, 0.625, 0.0, 0.625, 0.0625, 0.625, 0.1879, 0.625, 0.2042, 0.625, 0.2042, 0.625, 0.1879, 0.625, 0.0652, 0.625, 0.125, 0.625, 0.125, 0.625, 0.0652, 0.625, 0.04585, 0.625, 0.06206, 0.625, 0.06206, 0.625, 0.04585, 0.625, 0.2042, 0.625, 0.04585, 0.625, 0.04585, 0.625, 0.2042, 0.625, 0.125, 0.625, 0.1848, 0.625, 0.1848, 0.625, 0.125, 0.625, 0.1879, 0.625, 0.2042, 0.625, 0.2042, 0.625, 0.1879, 0.625, 0.1848, 0.625, 0.1879, 0.625, 0.1879, 0.625, 0.1848, 0.625, 0.2042, 0.625, 0.04585, 0.625, 0.06206, 0.625, 0.0652, 0.625, 0.125, 0.625, 0.1848, 0.625, 0.1879, 0.625, 0.1848, 0.625, 0.1879, 0.625, 0.1879, 0.625, 0.1848, 0.625, 0.06206, 0.625, 0.0652, 0.625, 0.0652, 0.625, 0.06206, 0.625, 0.0652, 0.625, 0.125, 0.625, 0.125, 0.625, 0.0652, 0.625, 0.04585, 0.625, 0.06206, 0.625, 0.06206, 0.625, 0.04585, 0.625, 0.2042, 0.625, 0.04585, 0.625, 0.04585, 0.625, 0.2042, 0.625, 0.125, 0.625, 0.1848, 0.625, 0.1848, 0.625, 0.125, 0.726, 0.601, 0.726, 0.5865, 0.75, 0.5625, 0.75, 0.625, 0.7115, 0.601, 0.726, 0.601, 0.75, 0.625, 0.6875, 0.625, 0.7115, 0.5865, 0.7115, 0.601, 0.6875, 0.625, 0.6875, 0.5625, 0.726, 0.5865, 0.7115, 0.5865, 0.6875, 0.5625, 0.75, 0.5625, 0.726, 0.601, 0.7115, 0.601, 0.7115, 0.601, 0.726, 0.601, 0.726, 0.601, 0.7115, 0.601, 0.7115, 0.601, 0.726, 0.601, 0.7115, 0.601, 0.7115, 0.5865, 0.7115, 0.5865, 0.7115, 0.601, 0.726, 0.5865, 0.726, 0.601, 0.726, 0.601, 0.726, 0.5865, 0.7115, 0.601, 0.7115, 0.5865, 0.7115, 0.5865, 0.7115, 0.601, 0.7115, 0.601, 0.7115, 0.5865, 0.7115, 0.5865, 0.7115, 0.601, 0.726, 0.5865, 0.726, 0.601, 0.726, 0.601, 0.726, 0.5865, 0.7115, 0.5865, 0.726, 0.5865, 0.726, 0.5865, 0.7115, 0.5865, 0.7115, 0.5865, 0.726, 0.5865, 0.726, 0.601, 0.7115, 0.601, 0.726, 0.5865, 0.726, 0.601, 0.726, 0.601, 0.726, 0.5865, 0.7115, 0.5865, 0.726, 0.5865, 0.726, 0.5865, 0.7115, 0.5865, 0.726, 0.601, 0.7115, 0.601, 0.7115, 0.601, 0.726, 0.601])
me_cube_001.materials.append(mat_metal)
me_cube_001.materials.append(mat_black)
me_cube_001.use_remesh_fix_poles = True
me_cube_001.use_remesh_preserve_attributes = False
me_cube_001.use_mirror_vertex_groups = False
me_cube_001.update()
me_cube_002 = bpy.data.meshes.new('Cube.002')
me_cube_002.from_pydata([(-0.8714, -0.133, -0.8714), (-0.8714, -0.133, 0.8714), (-0.1047, 1.65, -0.1143), (-0.1047, 1.65, 0.1143), (0.8714, -0.133, -0.8714), (0.8714, -0.133, 0.8714), (0.1047, 1.65, -0.1143), (0.1047, 1.65, 0.1143), (-1.0, 1.0, 1.0), (-1.0, 1.0, -1.0), (1.0, 1.0, -1.0), (1.0, 1.0, 1.0), (-1.0, -0.133, -1.0), (-1.0, -0.133, 1.0), (1.0, -0.133, 1.0), (1.0, -0.133, -1.0), (-0.8714, 0.3642, -0.8714), (-0.8714, 0.3642, 0.8714), (0.8714, 0.3642, 0.8714), (0.8714, 0.3642, -0.8714), (-0.2952, 1.65, 0.2952), (-0.2952, 1.65, -0.2952), (0.2952, 1.65, -0.2952), (0.2952, 1.65, 0.2952), (-0.1047, 3.593, 0.1143), (-0.1047, 3.593, -0.1143), (0.1047, 3.593, -0.1143), (0.1047, 3.593, 0.1143)], [], [(12, 13, 8, 9), (7, 6, 26, 27), (10, 11, 14, 15), (0, 4, 19, 16), (9, 10, 15, 12), (11, 8, 13, 14), (20, 21, 9, 8), (21, 22, 10, 9), (23, 20, 8, 11), (22, 23, 11, 10), (0, 1, 13, 12), (5, 4, 15, 14), (4, 0, 12, 15), (1, 5, 14, 13), (19, 18, 17, 16), (1, 0, 16, 17), (5, 1, 17, 18), (4, 5, 18, 19), (3, 2, 21, 20), (2, 6, 22, 21), (7, 3, 20, 23), (6, 7, 23, 22), (25, 24, 27, 26), (6, 2, 25, 26), (3, 7, 27, 24), (2, 3, 24, 25)])
me_cube_002.polygons.foreach_set('material_index', [0, 0, 0, 0, 0, 0, 0, 0, 0, 0, 0, 0, 0, 0, 1, 0, 0, 0, 0, 0, 0, 0, 0, 0, 0, 0])
_uv = me_cube_002.uv_layers.new(name='UVMap')
_uv.uv.foreach_set('vector', [0.375, 0.0, 0.625, 0.0, 0.625, 0.25, 0.375, 0.25, 0.5214, 0.3964, 0.4786, 0.3964, 0.4786, 0.3964, 0.5214, 0.3964, 0.375, 0.5, 0.625, 0.5, 0.625, 0.75, 0.375, 0.75, 0.3911, 0.9839, 0.3911, 0.7661, 0.3911, 0.7661, 0.3911, 0.9839, 0.125, 0.5, 0.375, 0.5, 0.375, 0.75, 0.125, 0.75, 0.625, 0.5, 0.875, 0.5, 0.875, 0.75, 0.625, 0.75, 0.5369, 0.3381, 0.4631, 0.3381, 0.375, 0.25, 0.625, 0.25, 0.4631, 0.3381, 0.4631, 0.4119, 0.375, 0.5, 0.375, 0.25, 0.5369, 0.4119, 0.5369, 0.3381, 0.625, 0.25, 0.625, 0.5, 0.4631, 0.4119, 0.5369, 0.4119, 0.625, 0.5, 0.375, 0.5, 0.3911, 0.9839, 0.6089, 0.9839, 0.625, 1.0, 0.375, 1.0, 0.6089, 0.7661, 0.3911, 0.7661, 0.375, 0.75, 0.625, 0.75, 0.3911, 0.7661, 0.3911, 0.9839, 0.375, 1.0, 0.375, 0.75, 0.6089, 0.9839, 0.6089, 0.7661, 0.625, 0.75, 0.625, 1.0, 0.04117, -0.1391, 0.9497, -0.1391, 0.9497, 1.157, 0.04117, 1.157, 0.6089, 0.9839, 0.3911, 0.9839, 0.3911, 0.9839, 0.6089, 0.9839, 0.6089, 0.7661, 0.6089, 0.9839, 0.6089, 0.9839, 0.6089, 0.7661, 0.3911, 0.7661, 0.6089, 0.7661, 0.6089, 0.7661, 0.3911, 0.7661, 0.5214, 0.3536, 0.4786, 0.3536, 0.4631, 0.3381, 0.5369, 0.3381, 0.4786, 0.3536, 0.4786, 0.3964, 0.4631, 0.4119, 0.4631, 0.3381, 0.5214, 0.3964, 0.5214, 0.3536, 0.5369, 0.3381, 0.5369, 0.4119, 0.4786, 0.3964, 0.5214, 0.3964, 0.5369, 0.4119, 0.4631, 0.4119, 0.4786, 0.3536, 0.5214, 0.3536, 0.5214, 0.3964, 0.4786, 0.3964, 0.4786, 0.3964, 0.4786, 0.3536, 0.4786, 0.3536, 0.4786, 0.3964, 0.5214, 0.3536, 0.5214, 0.3964, 0.5214, 0.3964, 0.5214, 0.3536, 0.4786, 0.3536, 0.5214, 0.3536, 0.5214, 0.3536, 0.4786, 0.3536])
me_cube_002.materials.append(mat_black)
me_cube_002.materials.append(mat_material_001)
me_cube_002.use_remesh_fix_poles = True
me_cube_002.use_remesh_preserve_attributes = False
me_cube_002.use_mirror_vertex_groups = False
me_cube_002.update()
me_cube_003 = bpy.data.meshes.new('Cube.003')
me_cube_003.from_pydata([(-0.8714, -0.133, -0.8714), (-0.8714, -0.133, 0.8714), (-0.1047, 1.65, -0.1143), (-0.1047, 1.65, 0.1143), (0.8714, -0.133, -0.8714), (0.8714, -0.133, 0.8714), (0.1047, 1.65, -0.1143), (0.1047, 1.65, 0.1143), (-1.0, 1.0, 1.0), (-1.0, 1.0, -1.0), (1.0, 1.0, -1.0), (1.0, 1.0, 1.0), (-1.0, -0.133, -1.0), (-1.0, -0.133, 1.0), (1.0, -0.133, 1.0), (1.0, -0.133, -1.0), (-0.8714, 0.3642, -0.8714), (-0.8714, 0.3642, 0.8714), (0.8714, 0.3642, 0.8714), (0.8714, 0.3642, -0.8714), (-0.2952, 1.65, 0.2952), (-0.2952, 1.65, -0.2952), (0.2952, 1.65, -0.2952), (0.2952, 1.65, 0.2952), (-0.1047, 3.593, 0.1143), (-0.1047, 3.593, -0.1143), (0.1047, 3.593, -0.1143), (0.1047, 3.593, 0.1143)], [], [(12, 13, 8, 9), (7, 6, 26, 27), (10, 11, 14, 15), (0, 4, 19, 16), (9, 10, 15, 12), (11, 8, 13, 14), (20, 21, 9, 8), (21, 22, 10, 9), (23, 20, 8, 11), (22, 23, 11, 10), (0, 1, 13, 12), (5, 4, 15, 14), (4, 0, 12, 15), (1, 5, 14, 13), (19, 18, 17, 16), (1, 0, 16, 17), (5, 1, 17, 18), (4, 5, 18, 19), (3, 2, 21, 20), (2, 6, 22, 21), (7, 3, 20, 23), (6, 7, 23, 22), (25, 24, 27, 26), (6, 2, 25, 26), (3, 7, 27, 24), (2, 3, 24, 25)])
me_cube_003.polygons.foreach_set('material_index', [0, 0, 0, 0, 0, 0, 0, 0, 0, 0, 0, 0, 0, 0, 1, 0, 0, 0, 0, 0, 0, 0, 0, 0, 0, 0])
_uv = me_cube_003.uv_layers.new(name='UVMap')
_uv.uv.foreach_set('vector', [0.375, 0.0, 0.625, 0.0, 0.625, 0.25, 0.375, 0.25, 0.5214, 0.3964, 0.4786, 0.3964, 0.4786, 0.3964, 0.5214, 0.3964, 0.375, 0.5, 0.625, 0.5, 0.625, 0.75, 0.375, 0.75, 0.3911, 0.9839, 0.3911, 0.7661, 0.3911, 0.7661, 0.3911, 0.9839, 0.125, 0.5, 0.375, 0.5, 0.375, 0.75, 0.125, 0.75, 0.625, 0.5, 0.875, 0.5, 0.875, 0.75, 0.625, 0.75, 0.5369, 0.3381, 0.4631, 0.3381, 0.375, 0.25, 0.625, 0.25, 0.4631, 0.3381, 0.4631, 0.4119, 0.375, 0.5, 0.375, 0.25, 0.5369, 0.4119, 0.5369, 0.3381, 0.625, 0.25, 0.625, 0.5, 0.4631, 0.4119, 0.5369, 0.4119, 0.625, 0.5, 0.375, 0.5, 0.3911, 0.9839, 0.6089, 0.9839, 0.625, 1.0, 0.375, 1.0, 0.6089, 0.7661, 0.3911, 0.7661, 0.375, 0.75, 0.625, 0.75, 0.3911, 0.7661, 0.3911, 0.9839, 0.375, 1.0, 0.375, 0.75, 0.6089, 0.9839, 0.6089, 0.7661, 0.625, 0.75, 0.625, 1.0, 0.1622, 0.1503, 0.6956, 0.1475, 0.6962, 0.9479, 0.1628, 0.9507, 0.6089, 0.9839, 0.3911, 0.9839, 0.3911, 0.9839, 0.6089, 0.9839, 0.6089, 0.7661, 0.6089, 0.9839, 0.6089, 0.9839, 0.6089, 0.7661, 0.3911, 0.7661, 0.6089, 0.7661, 0.6089, 0.7661, 0.3911, 0.7661, 0.5214, 0.3536, 0.4786, 0.3536, 0.4631, 0.3381, 0.5369, 0.3381, 0.4786, 0.3536, 0.4786, 0.3964, 0.4631, 0.4119, 0.4631, 0.3381, 0.5214, 0.3964, 0.5214, 0.3536, 0.5369, 0.3381, 0.5369, 0.4119, 0.4786, 0.3964, 0.5214, 0.3964, 0.5369, 0.4119, 0.4631, 0.4119, 0.4786, 0.3536, 0.5214, 0.3536, 0.5214, 0.3964, 0.4786, 0.3964, 0.4786, 0.3964, 0.4786, 0.3536, 0.4786, 0.3536, 0.4786, 0.3964, 0.5214, 0.3536, 0.5214, 0.3964, 0.5214, 0.3964, 0.5214, 0.3536, 0.4786, 0.3536, 0.5214, 0.3536, 0.5214, 0.3536, 0.4786, 0.3536])
me_cube_003.materials.append(mat_black)
me_cube_003.materials.append(mat_bossmap)
me_cube_003.use_remesh_fix_poles = True
me_cube_003.use_remesh_preserve_attributes = False
me_cube_003.use_mirror_vertex_groups = False
me_cube_003.update()
me_cube_004 = bpy.data.meshes.new('Cube.004')
me_cube_004.from_pydata([(-0.8714, -0.133, -0.8714), (-0.8714, -0.133, 0.8714), (-0.1047, 1.65, -0.1143), (-0.1047, 1.65, 0.1143), (0.8714, -0.133, -0.8714), (0.8714, -0.133, 0.8714), (0.1047, 1.65, -0.1143), (0.1047, 1.65, 0.1143), (-1.0, 1.0, 1.0), (-1.0, 1.0, -1.0), (1.0, 1.0, -1.0), (1.0, 1.0, 1.0), (-1.0, -0.133, -1.0), (-1.0, -0.133, 1.0), (1.0, -0.133, 1.0), (1.0, -0.133, -1.0), (-0.8714, 0.3642, -0.8714), (-0.8714, 0.3642, 0.8714), (0.8714, 0.3642, 0.8714), (0.8714, 0.3642, -0.8714), (-0.2952, 1.65, 0.2952), (-0.2952, 1.65, -0.2952), (0.2952, 1.65, -0.2952), (0.2952, 1.65, 0.2952), (0.3024, 4.849, 0.07941), (0.3038, 4.819, -0.1491), (0.4289, 3.777, -0.135), (0.4275, 3.808, 0.09352)], [], [(12, 13, 8, 9), (7, 6, 26, 27), (10, 11, 14, 15), (0, 4, 19, 16), (9, 10, 15, 12), (11, 8, 13, 14), (20, 21, 9, 8), (21, 22, 10, 9), (23, 20, 8, 11), (22, 23, 11, 10), (0, 1, 13, 12), (5, 4, 15, 14), (4, 0, 12, 15), (1, 5, 14, 13), (19, 18, 17, 16), (1, 0, 16, 17), (5, 1, 17, 18), (4, 5, 18, 19), (3, 2, 21, 20), (2, 6, 22, 21), (7, 3, 20, 23), (6, 7, 23, 22), (25, 24, 27, 26), (6, 2, 25, 26), (3, 7, 27, 24), (2, 3, 24, 25)])
me_cube_004.polygons.foreach_set('material_index', [0, 0, 0, 0, 0, 0, 0, 0, 0, 0, 0, 0, 0, 0, 1, 0, 0, 0, 0, 0, 0, 0, 0, 0, 0, 0])
_uv = me_cube_004.uv_layers.new(name='UVMap')
_uv.uv.foreach_set('vector', [0.375, 0.0, 0.625, 0.0, 0.625, 0.25, 0.375, 0.25, 0.5214, 0.3964, 0.4786, 0.3964, 0.4786, 0.3964, 0.5214, 0.3964, 0.375, 0.5, 0.625, 0.5, 0.625, 0.75, 0.375, 0.75, 0.3911, 0.9839, 0.3911, 0.7661, 0.3911, 0.7661, 0.3911, 0.9839, 0.125, 0.5, 0.375, 0.5, 0.375, 0.75, 0.125, 0.75, 0.625, 0.5, 0.875, 0.5, 0.875, 0.75, 0.625, 0.75, 0.5369, 0.3381, 0.4631, 0.3381, 0.375, 0.25, 0.625, 0.25, 0.4631, 0.3381, 0.4631, 0.4119, 0.375, 0.5, 0.375, 0.25, 0.5369, 0.4119, 0.5369, 0.3381, 0.625, 0.25, 0.625, 0.5, 0.4631, 0.4119, 0.5369, 0.4119, 0.625, 0.5, 0.375, 0.5, 0.3911, 0.9839, 0.6089, 0.9839, 0.625, 1.0, 0.375, 1.0, 0.6089, 0.7661, 0.3911, 0.7661, 0.375, 0.75, 0.625, 0.75, 0.3911, 0.7661, 0.3911, 0.9839, 0.375, 1.0, 0.375, 0.75, 0.6089, 0.9839, 0.6089, 0.7661, 0.625, 0.75, 0.625, 1.0, 0.9388, 0.007361, 0.9525, 1.033, 0.06115, 1.037, 0.0475, 0.01129, 0.6089, 0.9839, 0.3911, 0.9839, 0.3911, 0.9839, 0.6089, 0.9839, 0.6089, 0.7661, 0.6089, 0.9839, 0.6089, 0.9839, 0.6089, 0.7661, 0.3911, 0.7661, 0.6089, 0.7661, 0.6089, 0.7661, 0.3911, 0.7661, 0.5214, 0.3536, 0.4786, 0.3536, 0.4631, 0.3381, 0.5369, 0.3381, 0.4786, 0.3536, 0.4786, 0.3964, 0.4631, 0.4119, 0.4631, 0.3381, 0.5214, 0.3964, 0.5214, 0.3536, 0.5369, 0.3381, 0.5369, 0.4119, 0.4786, 0.3964, 0.5214, 0.3964, 0.5369, 0.4119, 0.4631, 0.4119, 0.4786, 0.3536, 0.5214, 0.3536, 0.5214, 0.3964, 0.4786, 0.3964, 0.4786, 0.3964, 0.4786, 0.3536, 0.4786, 0.3536, 0.4786, 0.3964, 0.5214, 0.3536, 0.5214, 0.3964, 0.5214, 0.3964, 0.5214, 0.3536, 0.4786, 0.3536, 0.5214, 0.3536, 0.5214, 0.3536, 0.4786, 0.3536])
me_cube_004.materials.append(mat_black)
me_cube_004.materials.append(mat_bosseye2)
me_cube_004.use_remesh_fix_poles = True
me_cube_004.use_remesh_preserve_attributes = False
me_cube_004.use_mirror_vertex_groups = False
me_cube_004.update()
me_cube_005 = bpy.data.meshes.new('Cube.005')
me_cube_005.from_pydata([(-0.8714, -0.133, -0.8714), (-0.8714, -0.133, 0.8714), (-0.1047, 1.65, -0.1143), (-0.1047, 1.65, 0.1143), (0.8714, -0.133, -0.8714), (0.8714, -0.133, 0.8714), (0.1047, 1.65, -0.1143), (0.1047, 1.65, 0.1143), (-1.0, 1.0, 1.0), (-1.0, 1.0, -1.0), (1.0, 1.0, -1.0), (1.0, 1.0, 1.0), (-1.0, -0.133, -1.0), (-1.0, -0.133, 1.0), (1.0, -0.133, 1.0), (1.0, -0.133, -1.0), (-0.8714, 0.3642, -0.8714), (-0.8714, 0.3642, 0.8714), (0.8714, 0.3642, 0.8714), (0.8714, 0.3642, -0.8714), (-0.2952, 1.65, 0.2952), (-0.2952, 1.65, -0.2952), (0.2952, 1.65, -0.2952), (0.2952, 1.65, 0.2952), (0.01351, 7.122, 0.2305), (0.01351, 7.122, 0.001787), (0.223, 7.122, 0.001787), (0.223, 7.122, 0.2305), (0.01351, 8.677, 0.2305), (0.01351, 8.677, 0.001787), (0.223, 8.677, 0.001787), (0.223, 8.677, 0.2305), (-1.812, 7.122, 0.2305), (-1.812, 7.122, 0.001787), (-1.812, 8.677, 0.2305), (-1.812, 8.677, 0.001787)], [], [(12, 13, 8, 9), (7, 6, 26, 27), (10, 11, 14, 15), (0, 4, 19, 16), (9, 10, 15, 12), (11, 8, 13, 14), (20, 21, 9, 8), (21, 22, 10, 9), (23, 20, 8, 11), (22, 23, 11, 10), (0, 1, 13, 12), (5, 4, 15, 14), (4, 0, 12, 15), (1, 5, 14, 13), (19, 18, 17, 16), (1, 0, 16, 17), (5, 1, 17, 18), (4, 5, 18, 19), (3, 2, 21, 20), (2, 6, 22, 21), (7, 3, 20, 23), (6, 7, 23, 22), (26, 25, 29, 30), (6, 2, 25, 26), (3, 7, 27, 24), (2, 3, 24, 25), (29, 28, 31, 30), (24, 27, 31, 28), (29, 25, 33, 35), (27, 26, 30, 31), (33, 32, 34, 35), (28, 29, 35, 34), (24, 28, 34, 32), (25, 24, 32, 33)])
me_cube_005.polygons.foreach_set('material_index', [0, 0, 0, 0, 0, 0, 0, 0, 0, 0, 0, 0, 0, 0, 1, 0, 0, 0, 0, 0, 0, 0, 0, 0, 0, 0, 0, 0, 0, 0, 0, 0, 0, 0])
_uv = me_cube_005.uv_layers.new(name='UVMap')
_uv.uv.foreach_set('vector', [0.375, 0.0, 0.625, 0.0, 0.625, 0.25, 0.375, 0.25, 0.5214, 0.3964, 0.4786, 0.3964, 0.4786, 0.3964, 0.5214, 0.3964, 0.375, 0.5, 0.625, 0.5, 0.625, 0.75, 0.375, 0.75, 0.3911, 0.9839, 0.3911, 0.7661, 0.3911, 0.7661, 0.3911, 0.9839, 0.125, 0.5, 0.375, 0.5, 0.375, 0.75, 0.125, 0.75, 0.625, 0.5, 0.875, 0.5, 0.875, 0.75, 0.625, 0.75, 0.5369, 0.3381, 0.4631, 0.3381, 0.375, 0.25, 0.625, 0.25, 0.4631, 0.3381, 0.4631, 0.4119, 0.375, 0.5, 0.375, 0.25, 0.5369, 0.4119, 0.5369, 0.3381, 0.625, 0.25, 0.625, 0.5, 0.4631, 0.4119, 0.5369, 0.4119, 0.625, 0.5, 0.375, 0.5, 0.3911, 0.9839, 0.6089, 0.9839, 0.625, 1.0, 0.375, 1.0, 0.6089, 0.7661, 0.3911, 0.7661, 0.375, 0.75, 0.625, 0.75, 0.3911, 0.7661, 0.3911, 0.9839, 0.375, 1.0, 0.375, 0.75, 0.6089, 0.9839, 0.6089, 0.7661, 0.625, 0.75, 0.625, 1.0, 0.007268, 0.05357, 1.006, 0.05357, 1.006, 0.949, 0.007268, 0.949, 0.6089, 0.9839, 0.3911, 0.9839, 0.3911, 0.9839, 0.6089, 0.9839, 0.6089, 0.7661, 0.6089, 0.9839, 0.6089, 0.9839, 0.6089, 0.7661, 0.3911, 0.7661, 0.6089, 0.7661, 0.6089, 0.7661, 0.3911, 0.7661, 0.5214, 0.3536, 0.4786, 0.3536, 0.4631, 0.3381, 0.5369, 0.3381, 0.4786, 0.3536, 0.4786, 0.3964, 0.4631, 0.4119, 0.4631, 0.3381, 0.5214, 0.3964, 0.5214, 0.3536, 0.5369, 0.3381, 0.5369, 0.4119, 0.4786, 0.3964, 0.5214, 0.3964, 0.5369, 0.4119, 0.4631, 0.4119, 0.4786, 0.3964, 0.4786, 0.3536, 0.4786, 0.3536, 0.4786, 0.3964, 0.4786, 0.3964, 0.4786, 0.3536, 0.4786, 0.3536, 0.4786, 0.3964, 0.5214, 0.3536, 0.5214, 0.3964, 0.5214, 0.3964, 0.5214, 0.3536, 0.4786, 0.3536, 0.5214, 0.3536, 0.5214, 0.3536, 0.4786, 0.3536, 0.4786, 0.3536, 0.5214, 0.3536, 0.5214, 0.3964, 0.4786, 0.3964, 0.5214, 0.3536, 0.5214, 0.3964, 0.5214, 0.3964, 0.5214, 0.3536, 0.4786, 0.3536, 0.4786, 0.3536, 0.4786, 0.3536, 0.4786, 0.3536, 0.5214, 0.3964, 0.4786, 0.3964, 0.4786, 0.3964, 0.5214, 0.3964, 0.4786, 0.3536, 0.5214, 0.3536, 0.5214, 0.3536, 0.4786, 0.3536, 0.5214, 0.3536, 0.4786, 0.3536, 0.4786, 0.3536, 0.5214, 0.3536, 0.5214, 0.3536, 0.5214, 0.3536, 0.5214, 0.3536, 0.5214, 0.3536, 0.4786, 0.3536, 0.5214, 0.3536, 0.5214, 0.3536, 0.4786, 0.3536])
me_cube_005.materials.append(mat_black)
me_cube_005.materials.append(mat_material_002)
me_cube_005.use_remesh_fix_poles = True
me_cube_005.use_remesh_preserve_attributes = False
me_cube_005.use_mirror_vertex_groups = False
me_cube_005.update()
me_cube_006 = bpy.data.meshes.new('Cube.006')
me_cube_006.from_pydata([(-0.8714, -0.133, -0.8714), (-0.8714, -0.133, 0.8714), (-0.1047, 1.65, -0.1143), (-0.1047, 1.65, 0.1143), (0.8714, -0.133, -0.8714), (0.8714, -0.133, 0.8714), (0.1047, 1.65, -0.1143), (0.1047, 1.65, 0.1143), (-1.0, 1.0, 1.0), (-1.0, 1.0, -1.0), (1.0, 1.0, -1.0), (1.0, 1.0, 1.0), (-1.0, -0.133, -1.0), (-1.0, -0.133, 1.0), (1.0, -0.133, 1.0), (1.0, -0.133, -1.0), (-0.8714, 0.3642, -0.8714), (-0.8714, 0.3642, 0.8714), (0.8714, 0.3642, 0.8714), (0.8714, 0.3642, -0.8714), (-0.2952, 1.65, 0.2952), (-0.2952, 1.65, -0.2952), (0.2952, 1.65, -0.2952), (0.2952, 1.65, 0.2952), (0.02005, 5.49, 0.0393), (0.0215, 5.459, -0.1892), (0.1466, 4.417, -0.1751), (0.1452, 4.448, 0.05341)], [], [(12, 13, 8, 9), (7, 6, 26, 27), (10, 11, 14, 15), (0, 4, 19, 16), (9, 10, 15, 12), (11, 8, 13, 14), (20, 21, 9, 8), (21, 22, 10, 9), (23, 20, 8, 11), (22, 23, 11, 10), (0, 1, 13, 12), (5, 4, 15, 14), (4, 0, 12, 15), (1, 5, 14, 13), (19, 18, 17, 16), (1, 0, 16, 17), (5, 1, 17, 18), (4, 5, 18, 19), (3, 2, 21, 20), (2, 6, 22, 21), (7, 3, 20, 23), (6, 7, 23, 22), (25, 24, 27, 26), (6, 2, 25, 26), (3, 7, 27, 24), (2, 3, 24, 25)])
me_cube_006.polygons.foreach_set('material_index', [0, 0, 0, 0, 0, 0, 0, 0, 0, 0, 0, 0, 0, 0, 1, 0, 0, 0, 0, 0, 0, 0, 0, 0, 0, 0])
_uv = me_cube_006.uv_layers.new(name='UVMap')
_uv.uv.foreach_set('vector', [0.375, 0.0, 0.625, 0.0, 0.625, 0.25, 0.375, 0.25, 0.5214, 0.3964, 0.4786, 0.3964, 0.4786, 0.3964, 0.5214, 0.3964, 0.375, 0.5, 0.625, 0.5, 0.625, 0.75, 0.375, 0.75, 0.3911, 0.9839, 0.3911, 0.7661, 0.3911, 0.7661, 0.3911, 0.9839, 0.125, 0.5, 0.375, 0.5, 0.375, 0.75, 0.125, 0.75, 0.625, 0.5, 0.875, 0.5, 0.875, 0.75, 0.625, 0.75, 0.5369, 0.3381, 0.4631, 0.3381, 0.375, 0.25, 0.625, 0.25, 0.4631, 0.3381, 0.4631, 0.4119, 0.375, 0.5, 0.375, 0.25, 0.5369, 0.4119, 0.5369, 0.3381, 0.625, 0.25, 0.625, 0.5, 0.4631, 0.4119, 0.5369, 0.4119, 0.625, 0.5, 0.375, 0.5, 0.3911, 0.9839, 0.6089, 0.9839, 0.625, 1.0, 0.375, 1.0, 0.6089, 0.7661, 0.3911, 0.7661, 0.375, 0.75, 0.625, 0.75, 0.3911, 0.7661, 0.3911, 0.9839, 0.375, 1.0, 0.375, 0.75, 0.6089, 0.9839, 0.6089, 0.7661, 0.625, 0.75, 0.625, 1.0, 1.062, -0.6386, 1.067, 1.634, -0.05528, 1.635, -0.0598, -0.6377, 0.6089, 0.9839, 0.3911, 0.9839, 0.3911, 0.9839, 0.6089, 0.9839, 0.6089, 0.7661, 0.6089, 0.9839, 0.6089, 0.9839, 0.6089, 0.7661, 0.3911, 0.7661, 0.6089, 0.7661, 0.6089, 0.7661, 0.3911, 0.7661, 0.5214, 0.3536, 0.4786, 0.3536, 0.4631, 0.3381, 0.5369, 0.3381, 0.4786, 0.3536, 0.4786, 0.3964, 0.4631, 0.4119, 0.4631, 0.3381, 0.5214, 0.3964, 0.5214, 0.3536, 0.5369, 0.3381, 0.5369, 0.4119, 0.4786, 0.3964, 0.5214, 0.3964, 0.5369, 0.4119, 0.4631, 0.4119, 0.4786, 0.3536, 0.5214, 0.3536, 0.5214, 0.3964, 0.4786, 0.3964, 0.4786, 0.3964, 0.4786, 0.3536, 0.4786, 0.3536, 0.4786, 0.3964, 0.5214, 0.3536, 0.5214, 0.3964, 0.5214, 0.3964, 0.5214, 0.3536, 0.4786, 0.3536, 0.5214, 0.3536, 0.5214, 0.3536, 0.4786, 0.3536])
me_cube_006.materials.append(mat_black)
me_cube_006.materials.append(mat_bosshp1)
me_cube_006.materials.append(mat_bosshp2)
me_cube_006.materials.append(mat_bosshp3)
me_cube_006.materials.append(mat_bosshp4)
me_cube_006.materials.append(mat_bosshp5)
me_cube_006.use_remesh_fix_poles = True
me_cube_006.use_remesh_preserve_attributes = False
me_cube_006.use_mirror_vertex_groups = False
me_cube_006.update()
me_cylinder = bpy.data.meshes.new('Cylinder')
me_cylinder.from_pydata([(0.0, 1.0, -1.0), (-5.76e-08, 0.8492, 1.0), (0.1951, 0.9808, -1.0), (0.1657, 0.8328, 1.0), (0.3827, 0.9239, -1.0), (0.325, 0.7845, 1.0), (0.5556, 0.8315, -1.0), (0.4718, 0.706, 1.0), (0.7071, 0.7071, -1.0), (0.6004, 0.6004, 1.0), (0.8315, 0.5556, -1.0), (0.706, 0.4718, 1.0), (0.9239, 0.3827, -1.0), (0.7845, 0.325, 1.0), (0.9808, 0.1951, -1.0), (0.8328, 0.1657, 1.0), (1.0, 7.55e-08, -1.0), (0.8492, 5.235e-08, 1.0), (0.9808, -0.1951, -1.0), (0.8328, -0.1657, 1.0), (0.9239, -0.3827, -1.0), (0.7845, -0.325, 1.0), (0.8315, -0.5556, -1.0), (0.706, -0.4718, 1.0), (0.7071, -0.7071, -1.0), (0.6004, -0.6004, 1.0), (0.5556, -0.8315, -1.0), (0.4718, -0.706, 1.0), (0.3827, -0.9239, -1.0), (0.325, -0.7845, 1.0), (0.1951, -0.9808, -1.0), (0.1657, -0.8328, 1.0), (-3.258e-07, -1.0, -1.0), (-2.795e-07, -0.8492, 1.0), (-0.1951, -0.9808, -1.0), (-0.1657, -0.8328, 1.0), (-0.3827, -0.9239, -1.0), (-0.325, -0.7845, 1.0), (-0.5556, -0.8315, -1.0), (-0.4718, -0.706, 1.0), (-0.7071, -0.7071, -1.0), (-0.6004, -0.6004, 1.0), (-0.8315, -0.5556, -1.0), (-0.706, -0.4718, 1.0), (-0.9239, -0.3827, -1.0), (-0.7845, -0.325, 1.0), (-0.9808, -0.1951, -1.0), (-0.8328, -0.1657, 1.0), (-1.0, 9.656e-07, -1.0), (-0.8492, 8.278e-07, 1.0), (-0.9808, 0.1951, -1.0), (-0.8328, 0.1657, 1.0), (-0.9239, 0.3827, -1.0), (-0.7845, 0.325, 1.0), (-0.8315, 0.5556, -1.0), (-0.706, 0.4718, 1.0), (-0.7071, 0.7071, -1.0), (-0.6004, 0.6004, 1.0), (-0.5556, 0.8315, -1.0), (-0.4718, 0.706, 1.0), (-0.3827, 0.9239, -1.0), (-0.325, 0.7845, 1.0), (-0.1951, 0.9808, -1.0), (-0.1657, 0.8328, 1.0), (0.1951, 0.9808, 1.0), (0.0, 1.0, 1.0), (0.3827, 0.9239, 1.0), (0.5556, 0.8315, 1.0), (0.7071, 0.7071, 1.0), (0.8315, 0.5556, 1.0), (0.9239, 0.3827, 1.0), (0.9808, 0.1951, 1.0), (1.0, 7.55e-08, 1.0), (0.9808, -0.1951, 1.0), (0.9239, -0.3827, 1.0), (0.8315, -0.5556, 1.0), (0.7071, -0.7071, 1.0), (0.5556, -0.8315, 1.0), (0.3827, -0.9239, 1.0), (0.1951, -0.9808, 1.0), (-3.258e-07, -1.0, 1.0), (-0.1951, -0.9808, 1.0), (-0.3827, -0.9239, 1.0), (-0.5556, -0.8315, 1.0), (-0.7071, -0.7071, 1.0), (-0.8315, -0.5556, 1.0), (-0.9239, -0.3827, 1.0), (-0.9808, -0.1951, 1.0), (-1.0, 9.656e-07, 1.0), (-0.9808, 0.1951, 1.0), (-0.9239, 0.3827, 1.0), (-0.8315, 0.5556, 1.0), (-0.7071, 0.7071, 1.0), (-0.5556, 0.8315, 1.0), (-0.3827, 0.9239, 1.0), (-0.1951, 0.9808, 1.0), (0.1216, 0.6113, 0.7545), (-1.641e-07, 0.6233, 0.7545), (0.2385, 0.5758, 0.7545), (0.3463, 0.5182, 0.7545), (0.4407, 0.4407, 0.7545), (0.5182, 0.3463, 0.7545), (0.5758, 0.2385, 0.7545), (0.6113, 0.1216, 0.7545), (0.6233, 1.261e-08, 0.7545), (0.6113, -0.1216, 0.7545), (0.5758, -0.2385, 0.7545), (0.5182, -0.3463, 0.7545), (0.4407, -0.4407, 0.7545), (0.3463, -0.5182, 0.7545), (0.2385, -0.5758, 0.7545), (0.1216, -0.6113, 0.7545), (-1.975e-07, -0.6233, 0.7545), (-0.1216, -0.6113, 0.7545), (-0.2385, -0.5758, 0.7545), (-0.3463, -0.5182, 0.7545), (-0.4407, -0.4407, 0.7545), (-0.5182, -0.3463, 0.7545), (-0.5758, -0.2385, 0.7545), (-0.6113, -0.1216, 0.7545), (-0.6233, 6.215e-07, 0.7545), (-0.6113, 0.1216, 0.7545), (-0.5758, 0.2385, 0.7545), (-0.5182, 0.3463, 0.7545), (-0.4407, 0.4407, 0.7545), (-0.3463, 0.5182, 0.7545), (-0.2385, 0.5758, 0.7545), (-0.1216, 0.6113, 0.7545), (0.1657, 0.8328, 0.7545), (-5.923e-08, 0.8492, 0.7545), (0.325, 0.7845, 0.7545), (0.4718, 0.706, 0.7545), (0.6004, 0.6004, 0.7545), (0.706, 0.4718, 0.7545), (0.7845, 0.325, 0.7545), (0.8328, 0.1657, 0.7545), (0.8492, 5.235e-08, 0.7545), (0.8328, -0.1657, 0.7545), (0.7845, -0.325, 0.7545), (0.706, -0.4718, 0.7545), (0.6004, -0.6004, 0.7545), (0.4718, -0.706, 0.7545), (0.325, -0.7845, 0.7545), (0.1657, -0.8328, 0.7545), (-2.812e-07, -0.8492, 0.7545), (-0.1657, -0.8328, 0.7545), (-0.325, -0.7845, 0.7545), (-0.4718, -0.706, 0.7545), (-0.6004, -0.6004, 0.7545), (-0.706, -0.4718, 0.7545), (-0.7845, -0.325, 0.7545), (-0.8328, -0.1657, 0.7545), (-0.8492, 8.278e-07, 0.7545), (-0.8328, 0.1657, 0.7545), (-0.7845, 0.325, 0.7545), (-0.706, 0.4718, 0.7545), (-0.6004, 0.6004, 0.7545), (-0.4718, 0.706, 0.7545), (-0.325, 0.7845, 0.7545), (-0.1657, 0.8328, 0.7545), (0.1216, 0.6113, 1.179), (-1.745e-07, 0.6233, 1.179), (0.2385, 0.5758, 1.179), (0.3463, 0.5182, 1.179), (0.4407, 0.4407, 1.179), (0.5182, 0.3463, 1.179), (0.5758, 0.2385, 1.179), (0.6113, 0.1216, 1.179), (0.6233, 1.261e-08, 1.179), (0.6113, -0.1216, 1.179), (0.5758, -0.2385, 1.179), (0.5182, -0.3463, 1.179), (0.4407, -0.4407, 1.179), (0.3463, -0.5182, 1.179), (0.2385, -0.5758, 1.179), (0.1216, -0.6113, 1.179), (-2.079e-07, -0.6233, 1.179), (-0.1216, -0.6113, 1.179), (-0.2385, -0.5758, 1.179), (-0.3463, -0.5182, 1.179), (-0.4407, -0.4407, 1.179), (-0.5182, -0.3463, 1.179), (-0.5758, -0.2385, 1.179), (-0.6113, -0.1216, 1.179), (-0.6233, 6.215e-07, 1.179), (-0.6113, 0.1216, 1.179), (-0.5758, 0.2385, 1.179), (-0.5182, 0.3463, 1.179), (-0.4407, 0.4407, 1.179), (-0.3463, 0.5182, 1.179), (-0.2385, 0.5758, 1.179), (-0.1216, 0.6113, 1.179)], [], [(0, 65, 64, 2), (2, 64, 66, 4), (4, 66, 67, 6), (6, 67, 68, 8), (8, 68, 69, 10), (10, 69, 70, 12), (12, 70, 71, 14), (14, 71, 72, 16), (16, 72, 73, 18), (18, 73, 74, 20), (20, 74, 75, 22), (22, 75, 76, 24), (24, 76, 77, 26), (26, 77, 78, 28), (28, 78, 79, 30), (30, 79, 80, 32), (32, 80, 81, 34), (34, 81, 82, 36), (36, 82, 83, 38), (38, 83, 84, 40), (40, 84, 85, 42), (42, 85, 86, 44), (44, 86, 87, 46), (46, 87, 88, 48), (48, 88, 89, 50), (50, 89, 90, 52), (52, 90, 91, 54), (54, 91, 92, 56), (56, 92, 93, 58), (58, 93, 94, 60), (29, 27, 141, 142), (60, 94, 95, 62), (62, 95, 65, 0), (0, 2, 4, 6, 8, 10, 12, 14, 16, 18, 20, 22, 24, 26, 28, 30, 32, 34, 36, 38, 40, 42, 44, 46, 48, 50, 52, 54, 56, 58, 60, 62), (1, 3, 64, 65), (3, 5, 66, 64), (5, 7, 67, 66), (7, 9, 68, 67), (9, 11, 69, 68), (11, 13, 70, 69), (13, 15, 71, 70), (15, 17, 72, 71), (17, 19, 73, 72), (19, 21, 74, 73), (21, 23, 75, 74), (23, 25, 76, 75), (25, 27, 77, 76), (27, 29, 78, 77), (29, 31, 79, 78), (31, 33, 80, 79), (33, 35, 81, 80), (35, 37, 82, 81), (37, 39, 83, 82), (39, 41, 84, 83), (41, 43, 85, 84), (43, 45, 86, 85), (45, 47, 87, 86), (47, 49, 88, 87), (49, 51, 89, 88), (51, 53, 90, 89), (53, 55, 91, 90), (55, 57, 92, 91), (57, 59, 93, 92), (59, 61, 94, 93), (61, 63, 95, 94), (63, 1, 65, 95), (116, 115, 179, 180), (3, 1, 129, 128), (57, 55, 155, 156), (31, 29, 142, 143), (5, 3, 128, 130), (59, 57, 156, 157), (33, 31, 143, 144), (7, 5, 130, 131), (61, 59, 157, 158), (35, 33, 144, 145), (9, 7, 131, 132), (63, 61, 158, 159), (37, 35, 145, 146), (11, 9, 132, 133), (1, 63, 159, 129), (39, 37, 146, 147), (13, 11, 133, 134), (41, 39, 147, 148), (15, 13, 134, 135), (43, 41, 148, 149), (17, 15, 135, 136), (45, 43, 149, 150), (19, 17, 136, 137), (47, 45, 150, 151), (21, 19, 137, 138), (49, 47, 151, 152), (23, 21, 138, 139), (51, 49, 152, 153), (25, 23, 139, 140), (53, 51, 153, 154), (27, 25, 140, 141), (55, 53, 154, 155), (97, 96, 128, 129), (96, 98, 130, 128), (98, 99, 131, 130), (99, 100, 132, 131), (100, 101, 133, 132), (101, 102, 134, 133), (102, 103, 135, 134), (103, 104, 136, 135), (104, 105, 137, 136), (105, 106, 138, 137), (106, 107, 139, 138), (107, 108, 140, 139), (108, 109, 141, 140), (109, 110, 142, 141), (110, 111, 143, 142), (111, 112, 144, 143), (112, 113, 145, 144), (113, 114, 146, 145), (114, 115, 147, 146), (115, 116, 148, 147), (116, 117, 149, 148), (117, 118, 150, 149), (118, 119, 151, 150), (119, 120, 152, 151), (120, 121, 153, 152), (121, 122, 154, 153), (122, 123, 155, 154), (123, 124, 156, 155), (124, 125, 157, 156), (125, 126, 158, 157), (126, 127, 159, 158), (127, 97, 129, 159), (160, 161, 191, 190, 189, 188, 187, 186, 185, 184, 183, 182, 181, 180, 179, 178, 177, 176, 175, 174, 173, 172, 171, 170, 169, 168, 167, 166, 165, 164, 163, 162), (103, 102, 166, 167), (117, 116, 180, 181), (104, 103, 167, 168), (118, 117, 181, 182), (105, 104, 168, 169), (119, 118, 182, 183), (106, 105, 169, 170), (120, 119, 183, 184), (107, 106, 170, 171), (121, 120, 184, 185), (108, 107, 171, 172), (122, 121, 185, 186), (109, 108, 172, 173), (123, 122, 186, 187), (110, 109, 173, 174), (96, 97, 161, 160), (124, 123, 187, 188), (111, 110, 174, 175), (98, 96, 160, 162), (125, 124, 188, 189), (112, 111, 175, 176), (99, 98, 162, 163), (126, 125, 189, 190), (113, 112, 176, 177), (100, 99, 163, 164), (127, 126, 190, 191), (114, 113, 177, 178), (101, 100, 164, 165), (97, 127, 191, 161), (115, 114, 178, 179), (102, 101, 165, 166)])
me_cylinder.polygons.foreach_set('material_index', [2, 2, 2, 2, 2, 2, 2, 2, 2, 2, 2, 2, 2, 2, 2, 2, 2, 2, 2, 2, 2, 2, 2, 2, 2, 2, 2, 2, 2, 2, 2, 2, 2, 2, 2, 2, 2, 2, 2, 2, 2, 2, 2, 2, 2, 2, 2, 2, 2, 2, 2, 2, 2, 2, 2, 2, 2, 2, 2, 2, 2, 2, 2, 2, 2, 2, 1, 2, 2, 2, 2, 2, 2, 2, 2, 2, 2, 2, 2, 2, 2, 2, 2, 2, 2, 2, 2, 2, 2, 2, 2, 2, 2, 2, 2, 2, 2, 2, 2, 2, 2, 2, 2, 2, 2, 2, 2, 2, 2, 2, 2, 2, 2, 2, 2, 2, 2, 2, 2, 2, 2, 2, 2, 2, 2, 2, 2, 2, 2, 2, 1, 1, 1, 1, 1, 1, 1, 1, 1, 1, 1, 1, 1, 1, 1, 1, 1, 1, 2, 1, 1, 1, 1, 1, 1, 1, 1, 1, 1, 1, 1, 1])
_uv = me_cylinder.uv_layers.new(name='UVMap')
_uv.uv.foreach_set('vector', [1.0, 0.5, 1.0, 1.0, 0.9688, 1.0, 0.9688, 0.5, 0.9688, 0.5, 0.9688, 1.0, 0.9375, 1.0, 0.9375, 0.5, 0.9375, 0.5, 0.9375, 1.0, 0.9062, 1.0, 0.9062, 0.5, 0.9062, 0.5, 0.9062, 1.0, 0.875, 1.0, 0.875, 0.5, 0.875, 0.5, 0.875, 1.0, 0.8438, 1.0, 0.8438, 0.5, 0.8438, 0.5, 0.8438, 1.0, 0.8125, 1.0, 0.8125, 0.5, 0.8125, 0.5, 0.8125, 1.0, 0.7812, 1.0, 0.7812, 0.5, 0.7812, 0.5, 0.7812, 1.0, 0.75, 1.0, 0.75, 0.5, 0.75, 0.5, 0.75, 1.0, 0.7188, 1.0, 0.7188, 0.5, 0.7188, 0.5, 0.7188, 1.0, 0.6875, 1.0, 0.6875, 0.5, 0.6875, 0.5, 0.6875, 1.0, 0.6562, 1.0, 0.6562, 0.5, 0.6562, 0.5, 0.6562, 1.0, 0.625, 1.0, 0.625, 0.5, 0.625, 0.5, 0.625, 1.0, 0.5938, 1.0, 0.5938, 0.5, 0.5938, 0.5, 0.5938, 1.0, 0.5625, 1.0, 0.5625, 0.5, 0.5625, 0.5, 0.5625, 1.0, 0.5312, 1.0, 0.5312, 0.5, 0.5312, 0.5, 0.5312, 1.0, 0.5, 1.0, 0.5, 0.5, 0.5, 0.5, 0.5, 1.0, 0.4688, 1.0, 0.4688, 0.5, 0.4688, 0.5, 0.4688, 1.0, 0.4375, 1.0, 0.4375, 0.5, 0.4375, 0.5, 0.4375, 1.0, 0.4062, 1.0, 0.4062, 0.5, 0.4062, 0.5, 0.4062, 1.0, 0.375, 1.0, 0.375, 0.5, 0.375, 0.5, 0.375, 1.0, 0.3438, 1.0, 0.3438, 0.5, 0.3438, 0.5, 0.3438, 1.0, 0.3125, 1.0, 0.3125, 0.5, 0.3125, 0.5, 0.3125, 1.0, 0.2812, 1.0, 0.2812, 0.5, 0.2812, 0.5, 0.2812, 1.0, 0.25, 1.0, 0.25, 0.5, 0.25, 0.5, 0.25, 1.0, 0.2188, 1.0, 0.2188, 0.5, 0.2188, 0.5, 0.2188, 1.0, 0.1875, 1.0, 0.1875, 0.5, 0.1875, 0.5, 0.1875, 1.0, 0.1562, 1.0, 0.1562, 0.5, 0.1562, 0.5, 0.1562, 1.0, 0.125, 1.0, 0.125, 0.5, 0.125, 0.5, 0.125, 1.0, 0.09375, 1.0, 0.09375, 0.5, 0.09375, 0.5, 0.09375, 1.0, 0.0625, 1.0, 0.0625, 0.5, 0.328, 0.06172, 0.3632, 0.08055, 0.3632, 0.08055, 0.328, 0.06172, 0.0625, 0.5, 0.0625, 1.0, 0.03125, 1.0, 0.03125, 0.5, 0.03125, 0.5, 0.03125, 1.0, 0.0, 1.0, 0.0, 0.5, 0.75, 0.49, 0.7968, 0.4854, 0.8418, 0.4717, 0.8833, 0.4496, 0.9197, 0.4197, 0.9496, 0.3833, 0.9717, 0.3418, 0.9854, 0.2968, 0.99, 0.25, 0.9854, 0.2032, 0.9717, 0.1582, 0.9496, 0.1167, 0.9197, 0.08029, 0.8833, 0.05045, 0.8418, 0.02827, 0.7968, 0.01461, 0.75, 0.01, 0.7032, 0.01461, 0.6582, 0.02827, 0.6167, 0.05045, 0.5803, 0.08029, 0.5504, 0.1167, 0.5283, 0.1582, 0.5146, 0.2032, 0.51, 0.25, 0.5146, 0.2968, 0.5283, 0.3418, 0.5504, 0.3833, 0.5803, 0.4197, 0.6167, 0.4496, 0.6582, 0.4717, 0.7032, 0.4854, 0.25, 0.4538, 0.2898, 0.4499, 0.2968, 0.4854, 0.25, 0.49, 0.2898, 0.4499, 0.328, 0.4383, 0.3418, 0.4717, 0.2968, 0.4854, 0.328, 0.4383, 0.3632, 0.4195, 0.3833, 0.4496, 0.3418, 0.4717, 0.3632, 0.4195, 0.3941, 0.3941, 0.4197, 0.4197, 0.3833, 0.4496, 0.3941, 0.3941, 0.4195, 0.3632, 0.4496, 0.3833, 0.4197, 0.4197, 0.4195, 0.3632, 0.4383, 0.328, 0.4717, 0.3418, 0.4496, 0.3833, 0.4383, 0.328, 0.4499, 0.2898, 0.4854, 0.2968, 0.4717, 0.3418, 0.4499, 0.2898, 0.4538, 0.25, 0.49, 0.25, 0.4854, 0.2968, 0.4538, 0.25, 0.4499, 0.2102, 0.4854, 0.2032, 0.49, 0.25, 0.4499, 0.2102, 0.4383, 0.172, 0.4717, 0.1582, 0.4854, 0.2032, 0.4383, 0.172, 0.4195, 0.1368, 0.4496, 0.1167, 0.4717, 0.1582, 0.4195, 0.1368, 0.3941, 0.1059, 0.4197, 0.08029, 0.4496, 0.1167, 0.3941, 0.1059, 0.3632, 0.08055, 0.3833, 0.05045, 0.4197, 0.08029, 0.3632, 0.08055, 0.328, 0.06172, 0.3418, 0.02827, 0.3833, 0.05045, 0.328, 0.06172, 0.2898, 0.05012, 0.2968, 0.01461, 0.3418, 0.02827, 0.2898, 0.05012, 0.25, 0.0462, 0.25, 0.01, 0.2968, 0.01461, 0.25, 0.0462, 0.2102, 0.05012, 0.2032, 0.01461, 0.25, 0.01, 0.2102, 0.05012, 0.172, 0.06172, 0.1582, 0.02827, 0.2032, 0.01461, 0.172, 0.06172, 0.1368, 0.08055, 0.1167, 0.05045, 0.1582, 0.02827, 0.1368, 0.08055, 0.1059, 0.1059, 0.08029, 0.08029, 0.1167, 0.05045, 0.1059, 0.1059, 0.08055, 0.1368, 0.05045, 0.1167, 0.08029, 0.08029, 0.08055, 0.1368, 0.06172, 0.172, 0.02827, 0.1582, 0.05045, 0.1167, 0.06172, 0.172, 0.05012, 0.2102, 0.01461, 0.2032, 0.02827, 0.1582, 0.05012, 0.2102, 0.0462, 0.25, 0.01, 0.25, 0.01461, 0.2032, 0.0462, 0.25, 0.05012, 0.2898, 0.01461, 0.2968, 0.01, 0.25, 0.05012, 0.2898, 0.06172, 0.328, 0.02827, 0.3418, 0.01461, 0.2968, 0.06172, 0.328, 0.08055, 0.3632, 0.05045, 0.3833, 0.02827, 0.3418, 0.08055, 0.3632, 0.1059, 0.3941, 0.08029, 0.4197, 0.05045, 0.3833, 0.1059, 0.3941, 0.1368, 0.4195, 0.1167, 0.4496, 0.08029, 0.4197, 0.1368, 0.4195, 0.172, 0.4383, 0.1582, 0.4717, 0.1167, 0.4496, 0.172, 0.4383, 0.2102, 0.4499, 0.2032, 0.4854, 0.1582, 0.4717, 0.2102, 0.4499, 0.25, 0.4538, 0.25, 0.49, 0.2032, 0.4854, 0.1442, 0.1442, 0.1669, 0.1256, 0.1669, 0.1256, 0.1442, 0.1442, 0.2898, 0.4499, 0.25, 0.4538, 0.25, 0.4538, 0.2898, 0.4499, 0.1059, 0.3941, 0.08055, 0.3632, 0.08055, 0.3632, 0.1059, 0.3941, 0.2898, 0.05012, 0.328, 0.06172, 0.328, 0.06172, 0.2898, 0.05012, 0.328, 0.4383, 0.2898, 0.4499, 0.2898, 0.4499, 0.328, 0.4383, 0.1368, 0.4195, 0.1059, 0.3941, 0.1059, 0.3941, 0.1368, 0.4195, 0.25, 0.0462, 0.2898, 0.05012, 0.2898, 0.05012, 0.25, 0.0462, 0.3632, 0.4195, 0.328, 0.4383, 0.328, 0.4383, 0.3632, 0.4195, 0.172, 0.4383, 0.1368, 0.4195, 0.1368, 0.4195, 0.172, 0.4383, 0.2102, 0.05012, 0.25, 0.0462, 0.25, 0.0462, 0.2102, 0.05012, 0.3941, 0.3941, 0.3632, 0.4195, 0.3632, 0.4195, 0.3941, 0.3941, 0.2102, 0.4499, 0.172, 0.4383, 0.172, 0.4383, 0.2102, 0.4499, 0.172, 0.06172, 0.2102, 0.05012, 0.2102, 0.05012, 0.172, 0.06172, 0.4195, 0.3632, 0.3941, 0.3941, 0.3941, 0.3941, 0.4195, 0.3632, 0.25, 0.4538, 0.2102, 0.4499, 0.2102, 0.4499, 0.25, 0.4538, 0.1368, 0.08055, 0.172, 0.06172, 0.172, 0.06172, 0.1368, 0.08055, 0.4383, 0.328, 0.4195, 0.3632, 0.4195, 0.3632, 0.4383, 0.328, 0.1059, 0.1059, 0.1368, 0.08055, 0.1368, 0.08055, 0.1059, 0.1059, 0.4499, 0.2898, 0.4383, 0.328, 0.4383, 0.328, 0.4499, 0.2898, 0.08055, 0.1368, 0.1059, 0.1059, 0.1059, 0.1059, 0.08055, 0.1368, 0.4538, 0.25, 0.4499, 0.2898, 0.4499, 0.2898, 0.4538, 0.25, 0.06172, 0.172, 0.08055, 0.1368, 0.08055, 0.1368, 0.06172, 0.172, 0.4499, 0.2102, 0.4538, 0.25, 0.4538, 0.25, 0.4499, 0.2102, 0.05012, 0.2102, 0.06172, 0.172, 0.06172, 0.172, 0.05012, 0.2102, 0.4383, 0.172, 0.4499, 0.2102, 0.4499, 0.2102, 0.4383, 0.172, 0.0462, 0.25, 0.05012, 0.2102, 0.05012, 0.2102, 0.0462, 0.25, 0.4195, 0.1368, 0.4383, 0.172, 0.4383, 0.172, 0.4195, 0.1368, 0.05012, 0.2898, 0.0462, 0.25, 0.0462, 0.25, 0.05012, 0.2898, 0.3941, 0.1059, 0.4195, 0.1368, 0.4195, 0.1368, 0.3941, 0.1059, 0.06172, 0.328, 0.05012, 0.2898, 0.05012, 0.2898, 0.06172, 0.328, 0.3632, 0.08055, 0.3941, 0.1059, 0.3941, 0.1059, 0.3632, 0.08055, 0.08055, 0.3632, 0.06172, 0.328, 0.06172, 0.328, 0.08055, 0.3632, 0.25, 0.3996, 0.2792, 0.3967, 0.2898, 0.4499, 0.25, 0.4538, 0.2792, 0.3967, 0.3072, 0.3882, 0.328, 0.4383, 0.2898, 0.4499, 0.3072, 0.3882, 0.3331, 0.3744, 0.3632, 0.4195, 0.328, 0.4383, 0.3331, 0.3744, 0.3558, 0.3558, 0.3941, 0.3941, 0.3632, 0.4195, 0.3558, 0.3558, 0.3744, 0.3331, 0.4195, 0.3632, 0.3941, 0.3941, 0.3744, 0.3331, 0.3882, 0.3072, 0.4383, 0.328, 0.4195, 0.3632, 0.3882, 0.3072, 0.3967, 0.2792, 0.4499, 0.2898, 0.4383, 0.328, 0.3967, 0.2792, 0.3996, 0.25, 0.4538, 0.25, 0.4499, 0.2898, 0.3996, 0.25, 0.3967, 0.2208, 0.4499, 0.2102, 0.4538, 0.25, 0.3967, 0.2208, 0.3882, 0.1928, 0.4383, 0.172, 0.4499, 0.2102, 0.3882, 0.1928, 0.3744, 0.1669, 0.4195, 0.1368, 0.4383, 0.172, 0.3744, 0.1669, 0.3558, 0.1442, 0.3941, 0.1059, 0.4195, 0.1368, 0.3558, 0.1442, 0.3331, 0.1256, 0.3632, 0.08055, 0.3941, 0.1059, 0.3331, 0.1256, 0.3072, 0.1118, 0.328, 0.06172, 0.3632, 0.08055, 0.3072, 0.1118, 0.2792, 0.1033, 0.2898, 0.05012, 0.328, 0.06172, 0.2792, 0.1033, 0.25, 0.1004, 0.25, 0.0462, 0.2898, 0.05012, 0.25, 0.1004, 0.2208, 0.1033, 0.2102, 0.05012, 0.25, 0.0462, 0.2208, 0.1033, 0.1928, 0.1118, 0.172, 0.06172, 0.2102, 0.05012, 0.1928, 0.1118, 0.1669, 0.1256, 0.1368, 0.08055, 0.172, 0.06172, 0.1669, 0.1256, 0.1442, 0.1442, 0.1059, 0.1059, 0.1368, 0.08055, 0.1442, 0.1442, 0.1256, 0.1669, 0.08055, 0.1368, 0.1059, 0.1059, 0.1256, 0.1669, 0.1118, 0.1928, 0.06172, 0.172, 0.08055, 0.1368, 0.1118, 0.1928, 0.1033, 0.2208, 0.05012, 0.2102, 0.06172, 0.172, 0.1033, 0.2208, 0.1004, 0.25, 0.0462, 0.25, 0.05012, 0.2102, 0.1004, 0.25, 0.1033, 0.2792, 0.05012, 0.2898, 0.0462, 0.25, 0.1033, 0.2792, 0.1118, 0.3072, 0.06172, 0.328, 0.05012, 0.2898, 0.1118, 0.3072, 0.1256, 0.3331, 0.08055, 0.3632, 0.06172, 0.328, 0.1256, 0.3331, 0.1442, 0.3558, 0.1059, 0.3941, 0.08055, 0.3632, 0.1442, 0.3558, 0.1669, 0.3744, 0.1368, 0.4195, 0.1059, 0.3941, 0.1669, 0.3744, 0.1928, 0.3882, 0.172, 0.4383, 0.1368, 0.4195, 0.1928, 0.3882, 0.2208, 0.3967, 0.2102, 0.4499, 0.172, 0.4383, 0.2208, 0.3967, 0.25, 0.3996, 0.25, 0.4538, 0.2102, 0.4499, 0.2792, 0.3967, 0.25, 0.3996, 0.2208, 0.3967, 0.1928, 0.3882, 0.1669, 0.3744, 0.1442, 0.3558, 0.1256, 0.3331, 0.1118, 0.3072, 0.1033, 0.2792, 0.1004, 0.25, 0.1033, 0.2208, 0.1118, 0.1928, 0.1256, 0.1669, 0.1442, 0.1442, 0.1669, 0.1256, 0.1928, 0.1118, 0.2208, 0.1033, 0.25, 0.1004, 0.2792, 0.1033, 0.3072, 0.1118, 0.3331, 0.1256, 0.3558, 0.1442, 0.3744, 0.1669, 0.3882, 0.1928, 0.3967, 0.2208, 0.3996, 0.25, 0.3967, 0.2792, 0.3882, 0.3072, 0.3744, 0.3331, 0.3558, 0.3558, 0.3331, 0.3744, 0.3072, 0.3882, 0.3967, 0.2792, 0.3882, 0.3072, 0.3882, 0.3072, 0.3967, 0.2792, 0.1256, 0.1669, 0.1442, 0.1442, 0.1442, 0.1442, 0.1256, 0.1669, 0.3996, 0.25, 0.3967, 0.2792, 0.3967, 0.2792, 0.3996, 0.25, 0.1118, 0.1928, 0.1256, 0.1669, 0.1256, 0.1669, 0.1118, 0.1928, 0.3967, 0.2208, 0.3996, 0.25, 0.3996, 0.25, 0.3967, 0.2208, 0.1033, 0.2208, 0.1118, 0.1928, 0.1118, 0.1928, 0.1033, 0.2208, 0.3882, 0.1928, 0.3967, 0.2208, 0.3967, 0.2208, 0.3882, 0.1928, 0.1004, 0.25, 0.1033, 0.2208, 0.1033, 0.2208, 0.1004, 0.25, 0.3744, 0.1669, 0.3882, 0.1928, 0.3882, 0.1928, 0.3744, 0.1669, 0.1033, 0.2792, 0.1004, 0.25, 0.1004, 0.25, 0.1033, 0.2792, 0.3558, 0.1442, 0.3744, 0.1669, 0.3744, 0.1669, 0.3558, 0.1442, 0.1118, 0.3072, 0.1033, 0.2792, 0.1033, 0.2792, 0.1118, 0.3072, 0.3331, 0.1256, 0.3558, 0.1442, 0.3558, 0.1442, 0.3331, 0.1256, 0.1256, 0.3331, 0.1118, 0.3072, 0.1118, 0.3072, 0.1256, 0.3331, 0.3072, 0.1118, 0.3331, 0.1256, 0.3331, 0.1256, 0.3072, 0.1118, 0.2792, 0.3967, 0.25, 0.3996, 0.25, 0.3996, 0.2792, 0.3967, 0.1442, 0.3558, 0.1256, 0.3331, 0.1256, 0.3331, 0.1442, 0.3558, 0.2792, 0.1033, 0.3072, 0.1118, 0.3072, 0.1118, 0.2792, 0.1033, 0.3072, 0.3882, 0.2792, 0.3967, 0.2792, 0.3967, 0.3072, 0.3882, 0.1669, 0.3744, 0.1442, 0.3558, 0.1442, 0.3558, 0.1669, 0.3744, 0.25, 0.1004, 0.2792, 0.1033, 0.2792, 0.1033, 0.25, 0.1004, 0.3331, 0.3744, 0.3072, 0.3882, 0.3072, 0.3882, 0.3331, 0.3744, 0.1928, 0.3882, 0.1669, 0.3744, 0.1669, 0.3744, 0.1928, 0.3882, 0.2208, 0.1033, 0.25, 0.1004, 0.25, 0.1004, 0.2208, 0.1033, 0.3558, 0.3558, 0.3331, 0.3744, 0.3331, 0.3744, 0.3558, 0.3558, 0.2208, 0.3967, 0.1928, 0.3882, 0.1928, 0.3882, 0.2208, 0.3967, 0.1928, 0.1118, 0.2208, 0.1033, 0.2208, 0.1033, 0.1928, 0.1118, 0.3744, 0.3331, 0.3558, 0.3558, 0.3558, 0.3558, 0.3744, 0.3331, 0.25, 0.3996, 0.2208, 0.3967, 0.2208, 0.3967, 0.25, 0.3996, 0.1669, 0.1256, 0.1928, 0.1118, 0.1928, 0.1118, 0.1669, 0.1256, 0.3882, 0.3072, 0.3744, 0.3331, 0.3744, 0.3331, 0.3882, 0.3072])
me_cylinder.materials.append(mat_metal)
me_cylinder.materials.append(mat_red)
me_cylinder.materials.append(mat_black)
me_cylinder.use_remesh_fix_poles = True
me_cylinder.use_remesh_preserve_attributes = False
me_cylinder.use_mirror_vertex_groups = False
me_cylinder.update()

# ---- objects
ob_cube = bpy.data.objects.new('Cube', me_cube_001)
ob_cube_001 = bpy.data.objects.new('Cube.001', me_cube_002)
ob_cube_002 = bpy.data.objects.new('Cube.002', me_cube_003)
ob_cube_003 = bpy.data.objects.new('Cube.003', me_cube_004)
ob_cube_004 = bpy.data.objects.new('Cube.004', me_cube_005)
ob_cube_005 = bpy.data.objects.new('Cube.005', me_cube_006)
ob_cylinder = bpy.data.objects.new('Cylinder', me_cylinder)

# ---- transforms, parenting, visibility, modifiers, constraints
ob_cube.location = (0.0, 0.0, 3.205)
ob_cube.scale = (1.614, 1.614, 1.614)
ob_cube.lineart.crease_threshold = 0.0
ob_cube_001.location = (0.007198, -2.899, 7.969)
ob_cube_001.rotation_euler = (0.1045, -0.0, 0.0)
ob_cube_001.scale = (1.941, 0.4729, 1.643)
ob_cube_001.lineart.crease_threshold = 0.0
ob_cube_002.location = (1.157, -2.248, 5.252)
ob_cube_002.rotation_euler = (-0.01004, 0.04501, -0.1725)
ob_cube_002.scale = (0.7287, 0.1773, 0.8772)
ob_cube_002.lineart.crease_threshold = 0.0
ob_cube_003.location = (-1.129, -2.512, 5.302)
ob_cube_003.rotation_euler = (0.03057, -0.03279, 0.2171)
ob_cube_003.scale = (1.023, 0.1991, 0.6973)
ob_cube_003.lineart.crease_threshold = 0.0
ob_cube_004.location = (3.067, -2.248, 6.803)
ob_cube_004.rotation_euler = (-0.212, 0.07634, 0.1475)
ob_cube_004.scale = (0.807, 0.178, 1.228)
ob_cube_004.lineart.crease_threshold = 0.0
ob_cube_005.location = (-1.02, -2.005, 3.265)
ob_cube_005.rotation_euler = (0.05119, 0.06066, -0.246)
ob_cube_005.scale = (1.246, 0.2007, 0.6974)
ob_cube_005.lineart.crease_threshold = 0.0
ob_cylinder.location = (-3.718, -1.656, 5.194)
ob_cylinder.rotation_euler = (1.571, -0.0, 0.0)
ob_cylinder.scale = (0.6467, 0.6467, 0.458)
ob_cylinder.lineart.crease_threshold = 0.0

# ---- collection membership
col_collection.objects.link(ob_cube)
col_collection.objects.link(ob_cube_001)
col_collection.objects.link(ob_cube_002)
col_collection.objects.link(ob_cube_003)
col_collection.objects.link(ob_cube_004)
col_collection.objects.link(ob_cube_005)
col_collection.objects.link(ob_cylinder)

# ---- scene / render settings (as saved in the file)
scene.frame_start = 1; scene.frame_end = 250; scene.frame_set(0)
scene.render.engine = 'BLENDER_EEVEE_NEXT'
scene.cycles.use_denoising = False
scene.cycles.samples = 128
scene.cycles.sampling_pattern = 'TABULATED_SOBOL'
scene.cycles.use_adaptive_sampling = False
scene.cycles.use_light_tree = False
scene.view_settings.view_transform = 'Filmic'
bpy.context.view_layer.update()

# ---- added for rendering (the .blend has no active camera and no usable light): camera, sun
cam_auto = bpy.data.cameras.new('AutoCamera')
cam_auto.lens = 50.0
cam_auto.sensor_width = 36.0
cam_auto.clip_end = 1000.0
ob_auto_camera = bpy.data.objects.new('AutoCamera', cam_auto)
scene.collection.objects.link(ob_auto_camera)
ob_auto_camera.location = (14.3034, -17.4316, 17.0977)
ob_auto_camera.rotation_euler = (1.09748, -7.21219e-08, 0.694738)
scene.camera = ob_auto_camera
light_auto_sun = bpy.data.lights.new('AutoSun', 'SUN')
light_auto_sun.energy = 3.0
light_auto_sun.angle = 0.0523599
ob_auto_sun = bpy.data.objects.new('AutoSun', light_auto_sun)
scene.collection.objects.link(ob_auto_sun)
ob_auto_sun.rotation_euler = (0.872665, 0.174533, 0.523599)
bpy.context.view_layer.update()
